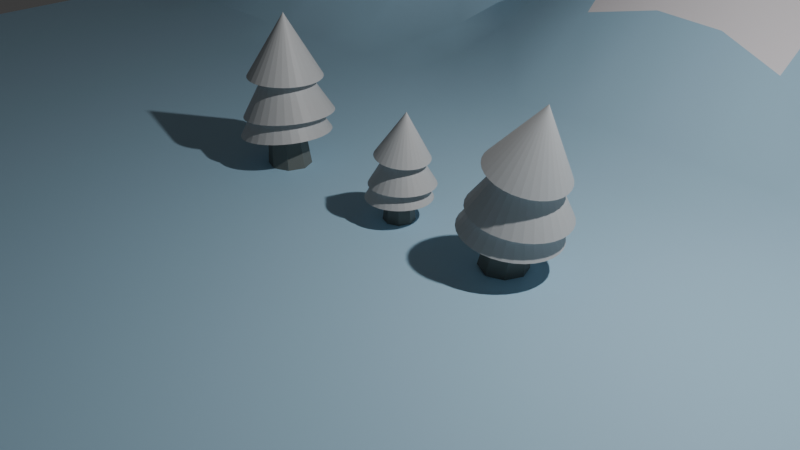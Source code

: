 # Source: christmas-scene.blend  (saved by Blender 4.0.36; exported with 4.5.12 LTS)
import bpy
from mathutils import Matrix  # noqa: F401  (used for matrix-valued properties, if any)

bpy.ops.wm.read_factory_settings(use_empty=True)
scene = bpy.context.scene
scene.name = 'Scene'

# ---- collections
col_collection = bpy.data.collections.new('Collection'); scene.collection.children.link(col_collection)

# ---- materials (node trees are filled in below, after node groups)
mat_terrain = bpy.data.materials.new('Terrain')
mat_terrain.use_transparent_shadow = False
mat_snow = bpy.data.materials.new('Snow')
mat_snow.use_transparent_shadow = False
mat_material_001 = bpy.data.materials.new('Material.001')
mat_material_001.use_transparent_shadow = False
mat_material_002 = bpy.data.materials.new('Material.002')
mat_material_002.use_transparent_shadow = False

# ---- node groups
ng_auto_smooth = bpy.data.node_groups.new('Auto Smooth', 'GeometryNodeTree')
_s = ng_auto_smooth.interface.new_socket(name='Geometry', in_out='OUTPUT', socket_type='NodeSocketGeometry')
_s = ng_auto_smooth.interface.new_socket(name='Geometry', in_out='INPUT', socket_type='NodeSocketGeometry')
_s = ng_auto_smooth.interface.new_socket(name='Angle', in_out='INPUT', socket_type='NodeSocketFloat')
_s.subtype = 'ANGLE'
_s.min_value = 0.0
_s.max_value = 3.142
ng_auto_smooth.is_modifier = True
_N = ng_auto_smooth.nodes; _L = ng_auto_smooth.links
n0 = _N.new('NodeGroupOutput'); n0.name = 'Group Output'; n0.location = (480, -100)
n1 = _N.new('NodeGroupInput'); n1.name = 'Group Input'; n1.location = (-420, -300)
n2 = _N.new('NodeGroupInput'); n2.name = 'Group Input.001'; n2.location = (-60, -100)
n3 = _N.new('GeometryNodeSetShadeSmooth'); n3.name = 'Set Shade Smooth'; n3.location = (120, -100)
n3.domain = 'EDGE'
n4 = _N.new('GeometryNodeSetShadeSmooth'); n4.name = 'Set Shade Smooth.001'; n4.location = (300, -100)
n5 = _N.new('GeometryNodeInputMeshEdgeAngle'); n5.name = 'Edge Angle'; n5.location = (-420, -220)
n6 = _N.new('GeometryNodeInputEdgeSmooth'); n6.name = 'Is Edge Smooth'; n6.location = (-60, -160)
n7 = _N.new('GeometryNodeInputShadeSmooth'); n7.name = 'Is Face Smooth'; n7.location = (-240, -340)
n8 = _N.new('FunctionNodeBooleanMath'); n8.name = 'Boolean Math'; n8.location = (-60, -220)
n9 = _N.new('FunctionNodeCompare'); n9.name = 'Compare'; n9.location = (-240, -180)
n9.operation = 'LESS_EQUAL'
_L.new(n5.outputs[0], n9.inputs[0])
_L.new(n4.outputs[0], n0.inputs[0])
_L.new(n1.outputs[1], n9.inputs[1])
_L.new(n9.outputs[0], n8.inputs[0])
_L.new(n7.outputs[0], n8.inputs[1])
_L.new(n2.outputs[0], n3.inputs[0])
_L.new(n6.outputs[0], n3.inputs[1])
_L.new(n3.outputs[0], n4.inputs[0])
_L.new(n8.outputs[0], n3.inputs[2])
n0.is_active_output = True

# ---- material node trees
mat_terrain.use_nodes = True; mat_terrain.node_tree.nodes.clear()
_N = mat_terrain.node_tree.nodes; _L = mat_terrain.node_tree.links
n0 = _N.new('ShaderNodeBsdfPrincipled'); n0.name = 'Principled BSDF'; n0.location = (10, 300)
n0.inputs[0].default_value = (0.4509, 0.7011, 0.8796, 1.0)
n0.inputs[3].default_value = 1.45
n1 = _N.new('ShaderNodeOutputMaterial'); n1.name = 'Material Output'; n1.location = (300, 300)
_L.new(n0.outputs[0], n1.inputs[0])
n1.is_active_output = True
mat_snow.use_nodes = True; mat_snow.node_tree.nodes.clear()
_N = mat_snow.node_tree.nodes; _L = mat_snow.node_tree.links
n0 = _N.new('ShaderNodeBsdfPrincipled'); n0.name = 'Principled BSDF'; n0.location = (10, 300)
n0.inputs[0].default_value = (1.0, 0.9432, 0.9681, 1.0)
n0.inputs[3].default_value = 1.45
n1 = _N.new('ShaderNodeOutputMaterial'); n1.name = 'Material Output'; n1.location = (300, 300)
_L.new(n0.outputs[0], n1.inputs[0])
n1.is_active_output = True
mat_material_001.use_nodes = True; mat_material_001.node_tree.nodes.clear()
_N = mat_material_001.node_tree.nodes; _L = mat_material_001.node_tree.links
n0 = _N.new('ShaderNodeBsdfPrincipled'); n0.name = 'Principled BSDF'; n0.location = (10, 300)
n0.inputs[0].default_value = (0.5973, 0.5972, 0.5972, 1.0)
n0.inputs[3].default_value = 1.45
n1 = _N.new('ShaderNodeOutputMaterial'); n1.name = 'Material Output'; n1.location = (300, 300)
_L.new(n0.outputs[0], n1.inputs[0])
n1.is_active_output = True
mat_material_002.use_nodes = True; mat_material_002.node_tree.nodes.clear()
_N = mat_material_002.node_tree.nodes; _L = mat_material_002.node_tree.links
n0 = _N.new('ShaderNodeBsdfPrincipled'); n0.name = 'Principled BSDF'; n0.location = (10, 300)
n0.inputs[0].default_value = (0.1621, 0.1779, 0.1651, 1.0)
n0.inputs[3].default_value = 1.45
n1 = _N.new('ShaderNodeOutputMaterial'); n1.name = 'Material Output'; n1.location = (300, 300)
_L.new(n0.outputs[0], n1.inputs[0])
n1.is_active_output = True

# ---- world
world_world = bpy.data.worlds.new('World'); scene.world = world_world
world_world.use_nodes = True; world_world.node_tree.nodes.clear()
_N = world_world.node_tree.nodes; _L = world_world.node_tree.links
n0 = _N.new('ShaderNodeOutputWorld'); n0.name = 'World Output'; n0.location = (300, 300)
n1 = _N.new('ShaderNodeBackground'); n1.name = 'Background'; n1.location = (10, 300)
n1.inputs[0].default_value = (0.05088, 0.05088, 0.05088, 1.0)
_L.new(n1.outputs[0], n0.inputs[0])
n0.is_active_output = True
world_world.color = (0.05088, 0.05088, 0.05088)
world_world.use_sun_shadow = False
world_world.sun_shadow_jitter_overblur = 0.0

# ---- cameras
cam_camera = bpy.data.cameras.new('Camera')
cam_camera.clip_end = 100.0
cam_camera.ortho_scale = 7.314

# ---- lights
light_light = bpy.data.lights.new('Light', 'POINT')
light_light.transmission_factor = 0.0
light_light.use_soft_falloff = False
light_light.energy = 1000.0
light_light.shadow_soft_size = 0.1
light_light.shadow_maximum_resolution = 0.006
light_light.use_absolute_resolution = True

# ---- meshes
me_plane = bpy.data.meshes.new('Plane')
me_plane.from_pydata([(9.907, 9.907, 0.0), (-9.907, 9.907, 0.0), (9.907, -9.907, 0.0), (-9.907, -9.907, 0.0), (9.907, -8.964, 0.0), (9.907, -8.02, 0.01363), (9.907, -7.077, 0.05216), (9.907, -6.133, 0.05216), (9.907, -5.19, 0.01363), (9.907, -4.246, 0.0), (9.907, -3.302, 0.0), (9.907, -2.359, 0.0), (9.922, -1.415, 0.02102), (9.963, -0.4712, 0.08046), (9.996, 0.4974, 0.1092), (10.0, 1.476, 0.09058), (10.04, 2.459, 0.1152), (9.99, 3.365, 0.07161), (9.911, 4.249, 0.003373), (9.907, 5.19, 0.0), (9.907, 6.133, 0.009279), (9.908, 7.077, 0.03601), (9.908, 8.02, 0.03601), (9.907, 8.964, 0.009279), (8.972, 9.904, 0.0988), (8.136, 9.861, 0.6124), (7.264, 9.832, 0.9158), (6.32, 9.832, 0.9158), (5.305, 9.861, 0.6124), (4.254, 9.904, 0.0988), (3.302, 9.907, 0.0), (2.359, 9.907, 0.0), (1.415, 9.907, 0.0), (0.4718, 9.907, 0.0), (-0.4718, 9.907, 0.0), (-1.415, 9.907, 0.0), (-2.359, 9.907, 0.0), (-3.302, 9.907, 0.0), (-4.246, 9.907, 0.0), (-5.19, 9.907, 0.0), (-6.133, 9.907, 0.0), (-7.077, 9.907, 0.0), (-8.02, 9.907, 0.0), (-8.964, 9.907, 0.0), (-9.907, 8.964, 0.0), (-9.907, 8.02, 0.0), (-9.907, 7.077, 0.0), (-9.907, 6.133, 0.0), (-9.907, 5.19, 0.0), (-9.907, 4.246, 0.0), (-9.907, 3.302, 0.0), (-9.907, 2.359, 0.0), (-9.907, 1.415, 0.0), (-9.907, 0.4718, 0.0), (-9.907, -0.4718, 0.0), (-9.907, -1.415, 0.0), (-9.907, -2.359, 0.0), (-9.907, -3.302, 0.0), (-9.907, -4.246, 0.0), (-9.907, -5.19, 0.0), (-9.907, -6.133, 0.0), (-9.907, -7.077, 0.0), (-9.907, -8.02, 0.0), (-9.907, -8.964, 0.0), (-8.964, -9.907, 0.0), (-8.02, -9.907, 0.0), (-7.077, -9.907, 0.0), (-6.133, -9.907, 0.0), (-5.19, -9.907, 0.0), (-4.246, -9.907, 0.0), (-3.302, -9.907, 0.0), (-2.359, -9.907, 0.0), (-1.415, -9.907, 0.0), (-0.4718, -9.907, 0.0), (0.4718, -9.907, 0.0), (1.415, -9.907, 0.0), (2.359, -9.907, 0.0), (3.302, -9.907, 0.0), (4.246, -9.907, 0.0), (5.19, -9.907, 0.01363), (6.133, -9.907, 0.05216), (7.077, -9.907, 0.05216), (8.02, -9.907, 0.01363), (8.964, -9.907, 0.0), (9.079, 8.917, 0.6124), (9.151, 7.945, 0.9158), (9.151, 7.001, 0.9158), (9.079, 6.087, 0.6124), (8.972, 5.186, 0.0988), (9.07, 4.326, 0.09221), (9.289, 3.548, 0.2813), (9.523, 2.689, 0.5571), (9.825, 1.682, 1.051), (9.98, 0.7054, 1.304), (9.773, -0.395, 1.124), (9.48, -1.41, 0.7516), (9.088, -2.358, 0.1805), (8.964, -3.302, 0.0), (8.964, -4.246, 0.117), (8.964, -5.19, 0.4873), (8.964, -6.133, 0.6775), (8.964, -7.077, 0.6775), (8.964, -8.02, 0.4873), (8.964, -8.964, 0.117), (8.416, 8.804, 1.767), (8.556, 7.805, 2.332), (8.556, 6.861, 2.332), (8.416, 5.974, 1.767), (8.149, 5.151, 0.6268), (8.22, 4.396, 0.1819), (8.53, 3.677, 0.45), (9.257, 2.909, 1.375), (9.999, 1.977, 2.453), (10.15, 0.8861, 2.792), (9.842, -0.2907, 2.525), (9.283, -1.394, 1.833), (8.536, -2.353, 0.7516), (8.035, -3.302, 0.03464), (8.02, -4.246, 0.4873), (8.02, -5.19, 1.183), (8.02, -6.133, 1.515), (8.02, -7.077, 1.515), (8.02, -8.02, 1.183), (8.02, -8.964, 0.4873), (7.612, 8.748, 2.332), (7.776, 7.739, 3.015), (7.776, 6.795, 3.015), (7.612, 5.918, 2.332), (7.284, 5.124, 0.9404), (7.292, 4.395, 0.239), (7.642, 3.688, 0.5216), (8.653, 3.015, 1.789), (9.541, 2.082, 3.081), (9.695, 0.9241, 3.477), (9.368, -0.2661, 3.194), (8.705, -1.38, 2.358), (7.794, -2.351, 1.045), (7.132, -3.302, 0.1324), (7.077, -4.246, 0.6775), (7.077, -5.19, 1.515), (7.077, -6.133, 1.935), (7.077, -7.077, 1.935), (7.077, -8.02, 1.515), (7.077, -8.964, 0.6775), (6.669, 8.748, 2.332), (6.832, 7.739, 3.015), (6.832, 6.795, 3.015), (6.669, 5.918, 2.332), (6.33, 5.119, 0.9274), (6.309, 4.369, 0.2002), (6.647, 3.649, 0.4774), (7.71, 3.015, 1.789), (8.597, 2.082, 3.081), (8.752, 0.9241, 3.477), (8.425, -0.2661, 3.194), (7.761, -1.38, 2.358), (6.851, -2.351, 1.045), (6.188, -3.302, 0.1324), (6.133, -4.246, 0.6775), (6.133, -5.19, 1.515), (6.133, -6.133, 1.935), (6.133, -7.077, 1.935), (6.133, -8.02, 1.515), (6.133, -8.964, 0.6775), (5.586, 8.804, 1.767), (5.725, 7.805, 2.332), (5.725, 6.861, 2.332), (5.586, 5.974, 1.767), (5.305, 5.143, 0.6124), (5.233, 4.278, 0.04648), (5.405, 3.454, 0.1949), (6.291, 2.806, 1.258), (6.987, 1.84, 2.296), (7.32, 0.8861, 2.792), (7.011, -0.2907, 2.525), (6.443, -1.401, 1.825), (5.706, -2.353, 0.7516), (5.204, -3.302, 0.03464), (5.19, -4.246, 0.4873), (5.19, -5.19, 1.183), (5.19, -6.133, 1.515), (5.19, -7.077, 1.515), (5.19, -8.02, 1.183), (5.19, -8.964, 0.4873), (4.362, 8.917, 0.6124), (4.433, 7.945, 0.9158), (4.433, 7.001, 0.9158), (4.362, 6.087, 0.6124), (4.254, 5.186, 0.0988), (4.246, 4.246, 0.0), (4.254, 3.309, 0.007067), (4.431, 2.406, 0.2333), (4.91, 1.532, 0.8793), (5.016, 0.519, 1.09), (4.964, -0.4638, 1.045), (4.762, -1.41, 0.7516), (4.37, -2.358, 0.1805), (4.246, -3.302, 0.0), (4.246, -4.246, 0.117), (4.246, -5.19, 0.4873), (4.246, -6.133, 0.6775), (4.246, -7.077, 0.6775), (4.246, -8.02, 0.4873), (4.246, -8.964, 0.117), (3.302, 8.964, 0.009279), (3.303, 8.02, 0.03601), (3.303, 7.077, 0.03601), (3.302, 6.133, 0.009279), (3.302, 5.19, 0.0), (3.302, 4.246, 0.0), (3.302, 3.302, 0.0), (3.302, 2.359, 0.0), (3.317, 1.416, 0.02102), (3.358, 0.4724, 0.08046), (3.358, -0.4712, 0.08046), (3.317, -1.415, 0.02102), (3.302, -2.359, 0.0), (3.302, -3.302, 0.0), (3.302, -4.246, 0.0), (3.302, -5.19, 0.01363), (3.302, -6.133, 0.05216), (3.302, -7.077, 0.05216), (3.302, -8.02, 0.01363), (3.302, -8.964, 0.0), (2.359, 8.964, 0.0), (2.359, 8.02, 0.0), (2.359, 7.077, 0.0), (2.359, 6.133, 0.0), (2.359, 5.19, 0.0), (2.359, 4.246, 0.0), (2.359, 3.302, 0.0), (2.359, 2.359, 0.0), (2.359, 1.415, 0.0), (2.359, 0.4718, 0.0), (2.359, -0.4718, 0.0), (2.359, -1.415, 0.0), (2.359, -2.359, 0.0), (2.359, -3.302, 0.0), (2.359, -4.246, 0.0), (2.359, -5.19, 0.0), (2.359, -6.133, 0.0), (2.359, -7.077, 0.0), (2.359, -8.02, 0.0), (2.359, -8.964, 0.0), (1.415, 8.964, 0.0), (1.415, 8.02, 0.0), (1.415, 7.077, 0.0), (1.415, 6.133, 0.0), (1.415, 5.19, 0.0), (1.415, 4.246, 0.0), (1.415, 3.302, 0.0), (1.415, 2.359, 0.0), (1.415, 1.415, 0.0), (1.415, 0.4718, 0.0), (1.415, -0.4718, 0.0), (1.415, -1.415, 0.0), (1.415, -2.359, 0.0), (1.415, -3.302, 0.0), (1.415, -4.246, 0.0), (1.415, -5.19, 0.0), (1.415, -6.133, 0.0), (1.415, -7.077, 0.0), (1.415, -8.02, 0.0), (1.415, -8.964, 0.0), (0.4718, 8.964, 0.0), (0.4718, 8.02, 0.0), (0.4718, 7.077, 0.0), (0.4718, 6.133, 0.0), (0.4718, 5.19, 0.0), (0.4718, 4.246, 0.0), (0.4718, 3.302, 0.0), (0.4718, 2.359, 0.0), (0.4718, 1.415, 0.0), (0.4718, 0.4718, 0.0), (0.4718, -0.4718, 0.0), (0.4718, -1.415, 0.0), (0.4718, -2.359, 0.0), (0.4718, -3.302, 0.0), (0.4718, -4.246, 0.0), (0.4718, -5.19, 0.0), (0.4718, -6.133, 0.0), (0.4718, -7.077, 0.0), (0.4718, -8.02, 0.0), (0.4718, -8.964, 0.0), (-0.4718, 8.964, 0.0), (-0.4718, 8.02, 0.0), (-0.4718, 7.077, 0.0), (-0.4718, 6.133, 0.0), (-0.4718, 5.19, 0.0), (-0.4718, 4.246, 0.0), (-0.4718, 3.302, 0.0), (-0.4718, 2.359, 0.0), (-0.4718, 1.415, 0.0), (-0.4718, 0.4718, 0.0), (-0.4718, -0.4718, 0.0), (-0.4718, -1.415, 0.0), (-0.4718, -2.359, 0.0), (-0.4718, -3.302, 0.0), (-0.4718, -4.246, 0.0), (-0.4718, -5.19, 0.0), (-0.4718, -6.133, 0.0), (-0.4718, -7.077, 0.0), (-0.4718, -8.02, 0.0), (-0.4718, -8.964, 0.0), (-1.415, 8.964, 0.0), (-1.415, 8.02, 0.0), (-1.415, 7.077, 0.0), (-1.415, 6.133, 0.0), (-1.415, 5.19, 0.0), (-1.415, 4.246, 0.0), (-1.415, 3.302, 0.0), (-1.415, 2.359, 0.0), (-1.415, 1.415, 0.0), (-1.415, 0.4718, 0.0), (-1.415, -0.4718, 0.0), (-1.415, -1.415, 0.0), (-1.415, -2.359, 0.0), (-1.415, -3.302, 0.0), (-1.415, -4.246, 0.0), (-1.415, -5.19, 0.0), (-1.415, -6.133, 0.0), (-1.415, -7.077, 0.0), (-1.415, -8.02, 0.0), (-1.415, -8.964, 0.0), (-2.359, 8.964, 0.0), (-2.359, 8.02, 0.0), (-2.359, 7.077, 0.0), (-2.359, 6.133, 0.0), (-2.359, 5.19, 0.0), (-2.359, 4.246, 0.0), (-2.359, 3.302, 0.0), (-2.359, 2.359, 0.0), (-2.359, 1.415, 0.0), (-2.359, 0.4718, 0.0), (-2.359, -0.4718, 0.0), (-2.359, -1.415, 0.0), (-2.359, -2.359, 0.0), (-2.359, -3.302, 0.0), (-2.359, -4.246, 0.0), (-2.359, -5.19, 0.0), (-2.359, -6.133, 0.0), (-2.359, -7.077, 0.0), (-2.359, -8.02, 0.0), (-2.359, -8.964, 0.0), (-3.302, 8.964, 0.0), (-3.302, 8.02, 0.0), (-3.302, 7.077, 0.0), (-3.302, 6.133, 0.0), (-3.302, 5.19, 0.0), (-3.302, 4.246, 0.0), (-3.302, 3.302, 0.0), (-3.302, 2.359, 0.0), (-3.302, 1.415, 0.0), (-3.302, 0.4718, 0.0), (-3.302, -0.4718, 0.0), (-3.302, -1.415, 0.0), (-3.302, -2.359, 0.0), (-3.302, -3.302, 0.0), (-3.302, -4.246, 0.0), (-3.302, -5.19, 0.0), (-3.302, -6.133, 0.0), (-3.302, -7.077, 0.0), (-3.302, -8.02, 0.0), (-3.302, -8.964, 0.0), (-4.246, 8.964, 0.0), (-4.246, 8.02, 0.0), (-4.246, 7.077, 0.0), (-4.246, 6.133, 0.0), (-4.246, 5.19, 0.0), (-4.246, 4.246, 0.0), (-4.246, 3.302, 0.0), (-4.246, 2.359, 0.0), (-4.246, 1.415, 0.0), (-4.246, 0.4718, 0.0), (-4.246, -0.4718, 0.0), (-4.246, -1.415, 0.0), (-4.246, -2.359, 0.0), (-4.246, -3.302, 0.0), (-4.246, -4.246, 0.0), (-4.246, -5.19, 0.0), (-4.246, -6.133, 0.0), (-4.246, -7.077, 0.0), (-4.246, -8.02, 0.0), (-4.246, -8.964, 0.0), (-5.19, 8.964, 0.0), (-5.19, 8.02, 0.0), (-5.19, 7.077, 0.0), (-5.19, 6.133, 0.0), (-5.19, 5.19, 0.0), (-5.19, 4.246, 0.0), (-5.19, 3.302, 0.0), (-5.19, 2.359, 0.0), (-5.19, 1.415, 0.0), (-5.19, 0.4718, 0.0), (-5.19, -0.4718, 0.0), (-5.19, -1.415, 0.0), (-5.19, -2.359, 0.0), (-5.19, -3.302, 0.0), (-5.19, -4.246, 0.0), (-5.19, -5.19, 0.0), (-5.19, -6.133, 0.0), (-5.19, -7.077, 0.0), (-5.19, -8.02, 0.0), (-5.19, -8.964, 0.0), (-6.133, 8.964, 0.0), (-6.133, 8.02, 0.0), (-6.133, 7.077, 0.0), (-6.133, 6.133, 0.0), (-6.133, 5.19, 0.0), (-6.133, 4.246, 0.0), (-6.133, 3.302, 0.0), (-6.133, 2.359, 0.0), (-6.133, 1.415, 0.0), (-6.133, 0.4718, 0.0), (-6.133, -0.4718, 0.0), (-6.133, -1.415, 0.0), (-6.133, -2.359, 0.0), (-6.133, -3.302, 0.0), (-6.133, -4.246, 0.0), (-6.133, -5.19, 0.0), (-6.133, -6.133, 0.0), (-6.133, -7.077, 0.0), (-6.133, -8.02, 0.0), (-6.133, -8.964, 0.0), (-7.077, 8.964, 0.0), (-7.077, 8.02, 0.0), (-7.077, 7.077, 0.0), (-7.077, 6.133, 0.0), (-7.077, 5.19, 0.0), (-7.077, 4.246, 0.0), (-7.077, 3.302, 0.0), (-7.077, 2.359, 0.0), (-7.077, 1.415, 0.0), (-7.077, 0.4718, 0.0), (-7.077, -0.4718, 0.0), (-7.077, -1.415, 0.0), (-7.077, -2.359, 0.0), (-7.077, -3.302, 0.0), (-7.077, -4.246, 0.0), (-7.077, -5.19, 0.0), (-7.077, -6.133, 0.0), (-7.077, -7.077, 0.0), (-7.077, -8.02, 0.0), (-7.077, -8.964, 0.0), (-8.02, 8.964, 0.0), (-8.02, 8.02, 0.0), (-8.02, 7.077, 0.0), (-8.02, 6.133, 0.0), (-8.02, 5.19, 0.0), (-8.02, 4.246, 0.0), (-8.02, 3.302, 0.0), (-8.02, 2.359, 0.0), (-8.02, 1.415, 0.0), (-8.02, 0.4718, 0.0), (-8.02, -0.4718, 0.0), (-8.02, -1.415, 0.0), (-8.02, -2.359, 0.0), (-8.02, -3.302, 0.0), (-8.02, -4.246, 0.0), (-8.02, -5.19, 0.0), (-8.02, -6.133, 0.0), (-8.02, -7.077, 0.0), (-8.02, -8.02, 0.0), (-8.02, -8.964, 0.0), (-8.964, 8.964, 0.0), (-8.964, 8.02, 0.0), (-8.964, 7.077, 0.0), (-8.964, 6.133, 0.0), (-8.964, 5.19, 0.0), (-8.964, 4.246, 0.0), (-8.964, 3.302, 0.0), (-8.964, 2.359, 0.0), (-8.964, 1.415, 0.0), (-8.964, 0.4718, 0.0), (-8.964, -0.4718, 0.0), (-8.964, -1.415, 0.0), (-8.964, -2.359, 0.0), (-8.964, -3.302, 0.0), (-8.964, -4.246, 0.0), (-8.964, -5.19, 0.0), (-8.964, -6.133, 0.0), (-8.964, -7.077, 0.0), (-8.964, -8.02, 0.0), (-8.964, -8.964, 0.0)], [], [(483, 63, 3, 64), (4, 103, 83, 2), (103, 123, 82, 83), (123, 143, 81, 82), (143, 163, 80, 81), (163, 183, 79, 80), (183, 203, 78, 79), (203, 223, 77, 78), (223, 243, 76, 77), (243, 263, 75, 76), (263, 283, 74, 75), (283, 303, 73, 74), (303, 323, 72, 73), (323, 343, 71, 72), (343, 363, 70, 71), (363, 383, 69, 70), (383, 403, 68, 69), (403, 423, 67, 68), (423, 443, 66, 67), (443, 463, 65, 66), (463, 483, 64, 65), (0, 24, 84, 23), (23, 84, 85, 22), (22, 85, 86, 21), (21, 86, 87, 20), (20, 87, 88, 19), (19, 88, 89, 18), (18, 89, 90, 17), (17, 90, 91, 16), (16, 91, 92, 15), (15, 92, 93, 14), (14, 93, 94, 13), (13, 94, 95, 12), (12, 95, 96, 11), (11, 96, 97, 10), (10, 97, 98, 9), (9, 98, 99, 8), (8, 99, 100, 7), (7, 100, 101, 6), (6, 101, 102, 5), (5, 102, 103, 4), (24, 25, 104, 84), (84, 104, 105, 85), (85, 105, 106, 86), (86, 106, 107, 87), (87, 107, 108, 88), (88, 108, 109, 89), (89, 109, 110, 90), (90, 110, 111, 91), (91, 111, 112, 92), (92, 112, 113, 93), (93, 113, 114, 94), (94, 114, 115, 95), (95, 115, 116, 96), (96, 116, 117, 97), (97, 117, 118, 98), (98, 118, 119, 99), (99, 119, 120, 100), (100, 120, 121, 101), (101, 121, 122, 102), (102, 122, 123, 103), (25, 26, 124, 104), (104, 124, 125, 105), (105, 125, 126, 106), (106, 126, 127, 107), (107, 127, 128, 108), (108, 128, 129, 109), (109, 129, 130, 110), (110, 130, 131, 111), (111, 131, 132, 112), (112, 132, 133, 113), (113, 133, 134, 114), (114, 134, 135, 115), (115, 135, 136, 116), (116, 136, 137, 117), (117, 137, 138, 118), (118, 138, 139, 119), (119, 139, 140, 120), (120, 140, 141, 121), (121, 141, 142, 122), (122, 142, 143, 123), (26, 27, 144, 124), (124, 144, 145, 125), (125, 145, 146, 126), (126, 146, 147, 127), (127, 147, 148, 128), (128, 148, 149, 129), (129, 149, 150, 130), (130, 150, 151, 131), (131, 151, 152, 132), (132, 152, 153, 133), (133, 153, 154, 134), (134, 154, 155, 135), (135, 155, 156, 136), (136, 156, 157, 137), (137, 157, 158, 138), (138, 158, 159, 139), (139, 159, 160, 140), (140, 160, 161, 141), (141, 161, 162, 142), (142, 162, 163, 143), (27, 28, 164, 144), (144, 164, 165, 145), (145, 165, 166, 146), (146, 166, 167, 147), (147, 167, 168, 148), (148, 168, 169, 149), (149, 169, 170, 150), (150, 170, 171, 151), (151, 171, 172, 152), (152, 172, 173, 153), (153, 173, 174, 154), (154, 174, 175, 155), (155, 175, 176, 156), (156, 176, 177, 157), (157, 177, 178, 158), (158, 178, 179, 159), (159, 179, 180, 160), (160, 180, 181, 161), (161, 181, 182, 162), (162, 182, 183, 163), (28, 29, 184, 164), (164, 184, 185, 165), (165, 185, 186, 166), (166, 186, 187, 167), (167, 187, 188, 168), (168, 188, 189, 169), (169, 189, 190, 170), (170, 190, 191, 171), (171, 191, 192, 172), (172, 192, 193, 173), (173, 193, 194, 174), (174, 194, 195, 175), (175, 195, 196, 176), (176, 196, 197, 177), (177, 197, 198, 178), (178, 198, 199, 179), (179, 199, 200, 180), (180, 200, 201, 181), (181, 201, 202, 182), (182, 202, 203, 183), (29, 30, 204, 184), (184, 204, 205, 185), (185, 205, 206, 186), (186, 206, 207, 187), (187, 207, 208, 188), (188, 208, 209, 189), (189, 209, 210, 190), (190, 210, 211, 191), (191, 211, 212, 192), (192, 212, 213, 193), (193, 213, 214, 194), (194, 214, 215, 195), (195, 215, 216, 196), (196, 216, 217, 197), (197, 217, 218, 198), (198, 218, 219, 199), (199, 219, 220, 200), (200, 220, 221, 201), (201, 221, 222, 202), (202, 222, 223, 203), (30, 31, 224, 204), (204, 224, 225, 205), (205, 225, 226, 206), (206, 226, 227, 207), (207, 227, 228, 208), (208, 228, 229, 209), (209, 229, 230, 210), (210, 230, 231, 211), (211, 231, 232, 212), (212, 232, 233, 213), (213, 233, 234, 214), (214, 234, 235, 215), (215, 235, 236, 216), (216, 236, 237, 217), (217, 237, 238, 218), (218, 238, 239, 219), (219, 239, 240, 220), (220, 240, 241, 221), (221, 241, 242, 222), (222, 242, 243, 223), (31, 32, 244, 224), (224, 244, 245, 225), (225, 245, 246, 226), (226, 246, 247, 227), (227, 247, 248, 228), (228, 248, 249, 229), (229, 249, 250, 230), (230, 250, 251, 231), (231, 251, 252, 232), (232, 252, 253, 233), (233, 253, 254, 234), (234, 254, 255, 235), (235, 255, 256, 236), (236, 256, 257, 237), (237, 257, 258, 238), (238, 258, 259, 239), (239, 259, 260, 240), (240, 260, 261, 241), (241, 261, 262, 242), (242, 262, 263, 243), (32, 33, 264, 244), (244, 264, 265, 245), (245, 265, 266, 246), (246, 266, 267, 247), (247, 267, 268, 248), (248, 268, 269, 249), (249, 269, 270, 250), (250, 270, 271, 251), (251, 271, 272, 252), (252, 272, 273, 253), (253, 273, 274, 254), (254, 274, 275, 255), (255, 275, 276, 256), (256, 276, 277, 257), (257, 277, 278, 258), (258, 278, 279, 259), (259, 279, 280, 260), (260, 280, 281, 261), (261, 281, 282, 262), (262, 282, 283, 263), (33, 34, 284, 264), (264, 284, 285, 265), (265, 285, 286, 266), (266, 286, 287, 267), (267, 287, 288, 268), (268, 288, 289, 269), (269, 289, 290, 270), (270, 290, 291, 271), (271, 291, 292, 272), (272, 292, 293, 273), (273, 293, 294, 274), (274, 294, 295, 275), (275, 295, 296, 276), (276, 296, 297, 277), (277, 297, 298, 278), (278, 298, 299, 279), (279, 299, 300, 280), (280, 300, 301, 281), (281, 301, 302, 282), (282, 302, 303, 283), (34, 35, 304, 284), (284, 304, 305, 285), (285, 305, 306, 286), (286, 306, 307, 287), (287, 307, 308, 288), (288, 308, 309, 289), (289, 309, 310, 290), (290, 310, 311, 291), (291, 311, 312, 292), (292, 312, 313, 293), (293, 313, 314, 294), (294, 314, 315, 295), (295, 315, 316, 296), (296, 316, 317, 297), (297, 317, 318, 298), (298, 318, 319, 299), (299, 319, 320, 300), (300, 320, 321, 301), (301, 321, 322, 302), (302, 322, 323, 303), (35, 36, 324, 304), (304, 324, 325, 305), (305, 325, 326, 306), (306, 326, 327, 307), (307, 327, 328, 308), (308, 328, 329, 309), (309, 329, 330, 310), (310, 330, 331, 311), (311, 331, 332, 312), (312, 332, 333, 313), (313, 333, 334, 314), (314, 334, 335, 315), (315, 335, 336, 316), (316, 336, 337, 317), (317, 337, 338, 318), (318, 338, 339, 319), (319, 339, 340, 320), (320, 340, 341, 321), (321, 341, 342, 322), (322, 342, 343, 323), (36, 37, 344, 324), (324, 344, 345, 325), (325, 345, 346, 326), (326, 346, 347, 327), (327, 347, 348, 328), (328, 348, 349, 329), (329, 349, 350, 330), (330, 350, 351, 331), (331, 351, 352, 332), (332, 352, 353, 333), (333, 353, 354, 334), (334, 354, 355, 335), (335, 355, 356, 336), (336, 356, 357, 337), (337, 357, 358, 338), (338, 358, 359, 339), (339, 359, 360, 340), (340, 360, 361, 341), (341, 361, 362, 342), (342, 362, 363, 343), (37, 38, 364, 344), (344, 364, 365, 345), (345, 365, 366, 346), (346, 366, 367, 347), (347, 367, 368, 348), (348, 368, 369, 349), (349, 369, 370, 350), (350, 370, 371, 351), (351, 371, 372, 352), (352, 372, 373, 353), (353, 373, 374, 354), (354, 374, 375, 355), (355, 375, 376, 356), (356, 376, 377, 357), (357, 377, 378, 358), (358, 378, 379, 359), (359, 379, 380, 360), (360, 380, 381, 361), (361, 381, 382, 362), (362, 382, 383, 363), (38, 39, 384, 364), (364, 384, 385, 365), (365, 385, 386, 366), (366, 386, 387, 367), (367, 387, 388, 368), (368, 388, 389, 369), (369, 389, 390, 370), (370, 390, 391, 371), (371, 391, 392, 372), (372, 392, 393, 373), (373, 393, 394, 374), (374, 394, 395, 375), (375, 395, 396, 376), (376, 396, 397, 377), (377, 397, 398, 378), (378, 398, 399, 379), (379, 399, 400, 380), (380, 400, 401, 381), (381, 401, 402, 382), (382, 402, 403, 383), (39, 40, 404, 384), (384, 404, 405, 385), (385, 405, 406, 386), (386, 406, 407, 387), (387, 407, 408, 388), (388, 408, 409, 389), (389, 409, 410, 390), (390, 410, 411, 391), (391, 411, 412, 392), (392, 412, 413, 393), (393, 413, 414, 394), (394, 414, 415, 395), (395, 415, 416, 396), (396, 416, 417, 397), (397, 417, 418, 398), (398, 418, 419, 399), (399, 419, 420, 400), (400, 420, 421, 401), (401, 421, 422, 402), (402, 422, 423, 403), (40, 41, 424, 404), (404, 424, 425, 405), (405, 425, 426, 406), (406, 426, 427, 407), (407, 427, 428, 408), (408, 428, 429, 409), (409, 429, 430, 410), (410, 430, 431, 411), (411, 431, 432, 412), (412, 432, 433, 413), (413, 433, 434, 414), (414, 434, 435, 415), (415, 435, 436, 416), (416, 436, 437, 417), (417, 437, 438, 418), (418, 438, 439, 419), (419, 439, 440, 420), (420, 440, 441, 421), (421, 441, 442, 422), (422, 442, 443, 423), (41, 42, 444, 424), (424, 444, 445, 425), (425, 445, 446, 426), (426, 446, 447, 427), (427, 447, 448, 428), (428, 448, 449, 429), (429, 449, 450, 430), (430, 450, 451, 431), (431, 451, 452, 432), (432, 452, 453, 433), (433, 453, 454, 434), (434, 454, 455, 435), (435, 455, 456, 436), (436, 456, 457, 437), (437, 457, 458, 438), (438, 458, 459, 439), (439, 459, 460, 440), (440, 460, 461, 441), (441, 461, 462, 442), (442, 462, 463, 443), (42, 43, 464, 444), (444, 464, 465, 445), (445, 465, 466, 446), (446, 466, 467, 447), (447, 467, 468, 448), (448, 468, 469, 449), (449, 469, 470, 450), (450, 470, 471, 451), (451, 471, 472, 452), (452, 472, 473, 453), (453, 473, 474, 454), (454, 474, 475, 455), (455, 475, 476, 456), (456, 476, 477, 457), (457, 477, 478, 458), (458, 478, 479, 459), (459, 479, 480, 460), (460, 480, 481, 461), (461, 481, 482, 462), (462, 482, 483, 463), (43, 1, 44, 464), (464, 44, 45, 465), (465, 45, 46, 466), (466, 46, 47, 467), (467, 47, 48, 468), (468, 48, 49, 469), (469, 49, 50, 470), (470, 50, 51, 471), (471, 51, 52, 472), (472, 52, 53, 473), (473, 53, 54, 474), (474, 54, 55, 475), (475, 55, 56, 476), (476, 56, 57, 477), (477, 57, 58, 478), (478, 58, 59, 479), (479, 59, 60, 480), (480, 60, 61, 481), (481, 61, 62, 482), (482, 62, 63, 483)])
me_plane.polygons.foreach_set('use_smooth', [True] * 441)
me_plane.polygons.foreach_set('material_index', [0, 0, 0, 0, 0, 0, 0, 0, 0, 0, 0, 0, 0, 0, 0, 0, 0, 0, 0, 0, 0, 0, 0, 0, 0, 0, 0, 0, 0, 0, 0, 0, 0, 0, 0, 0, 0, 0, 0, 0, 0, 0, 0, 0, 0, 0, 0, 0, 0, 0, 0, 0, 0, 0, 0, 0, 0, 0, 0, 0, 0, 0, 1, 1, 1, 0, 0, 0, 0, 1, 1, 0, 1, 0, 0, 0, 1, 1, 1, 1, 0, 0, 1, 1, 1, 0, 0, 0, 0, 1, 1, 1, 1, 0, 0, 0, 1, 1, 1, 1, 0, 0, 1, 1, 1, 0, 0, 0, 1, 1, 1, 1, 1, 0, 0, 0, 1, 1, 1, 1, 0, 0, 0, 0, 0, 0, 0, 0, 0, 0, 1, 1, 1, 0, 0, 0, 1, 1, 1, 1, 0, 0, 0, 0, 0, 0, 0, 0, 0, 0, 0, 0, 0, 0, 0, 0, 0, 0, 0, 1, 0, 0, 0, 0, 0, 0, 0, 0, 0, 0, 0, 0, 0, 0, 0, 0, 0, 0, 0, 0, 0, 0, 0, 0, 0, 0, 0, 0, 0, 0, 0, 0, 0, 0, 0, 0, 0, 0, 0, 0, 0, 0, 0, 0, 0, 0, 0, 0, 0, 0, 0, 0, 0, 0, 0, 0, 0, 0, 0, 0, 0, 0, 0, 0, 0, 0, 0, 0, 0, 0, 0, 0, 0, 0, 0, 0, 0, 0, 0, 0, 0, 0, 0, 0, 0, 0, 0, 0, 0, 0, 0, 0, 0, 0, 0, 0, 0, 0, 0, 0, 0, 0, 0, 0, 0, 0, 0, 0, 0, 0, 0, 0, 0, 0, 0, 0, 0, 0, 0, 0, 0, 0, 0, 0, 0, 0, 0, 0, 0, 0, 0, 0, 0, 0, 0, 0, 0, 0, 0, 0, 0, 0, 0, 0, 0, 0, 0, 0, 0, 0, 0, 0, 0, 0, 0, 0, 0, 0, 0, 0, 0, 0, 0, 0, 0, 0, 0, 0, 0, 0, 0, 0, 0, 0, 0, 0, 0, 0, 0, 0, 0, 0, 0, 0, 0, 0, 0, 0, 0, 0, 0, 0, 0, 0, 0, 0, 0, 0, 0, 0, 0, 0, 0, 0, 0, 0, 0, 0, 0, 0, 0, 0, 0, 0, 0, 0, 0, 0, 0, 0, 0, 0, 0, 0, 0, 0, 0, 0, 0, 0, 0, 0, 0, 0, 0, 0, 0, 0, 0, 0, 0, 0, 0, 0, 0, 0, 0, 0, 0, 0, 0, 0, 0, 0, 0, 0, 0, 0, 0, 0, 0, 0, 0, 0, 0, 0, 0, 0, 0, 0, 0, 0, 0, 0, 0, 0, 0, 0, 0, 0, 0])
_uv = me_plane.uv_layers.new(name='UVMap')
_uv.uv.foreach_set('vector', [0.9524, 0.9524, 1.0, 0.9524, 1.0, 1.0, 0.9524, 1.0, 0.0, 0.9524, 0.04762, 0.9524, 0.04762, 1.0, 0.0, 1.0, 0.04762, 0.9524, 0.09524, 0.9524, 0.09524, 1.0, 0.04762, 1.0, 0.09524, 0.9524, 0.1429, 0.9524, 0.1429, 1.0, 0.09524, 1.0, 0.1429, 0.9524, 0.1905, 0.9524, 0.1905, 1.0, 0.1429, 1.0, 0.1905, 0.9524, 0.2381, 0.9524, 0.2381, 1.0, 0.1905, 1.0, 0.2381, 0.9524, 0.2857, 0.9524, 0.2857, 1.0, 0.2381, 1.0, 0.2857, 0.9524, 0.3333, 0.9524, 0.3333, 1.0, 0.2857, 1.0, 0.3333, 0.9524, 0.381, 0.9524, 0.381, 1.0, 0.3333, 1.0, 0.381, 0.9524, 0.4286, 0.9524, 0.4286, 1.0, 0.381, 1.0, 0.4286, 0.9524, 0.4762, 0.9524, 0.4762, 1.0, 0.4286, 1.0, 0.4762, 0.9524, 0.5238, 0.9524, 0.5238, 1.0, 0.4762, 1.0, 0.5238, 0.9524, 0.5714, 0.9524, 0.5714, 1.0, 0.5238, 1.0, 0.5714, 0.9524, 0.619, 0.9524, 0.619, 1.0, 0.5714, 1.0, 0.619, 0.9524, 0.6667, 0.9524, 0.6667, 1.0, 0.619, 1.0, 0.6667, 0.9524, 0.7143, 0.9524, 0.7143, 1.0, 0.6667, 1.0, 0.7143, 0.9524, 0.7619, 0.9524, 0.7619, 1.0, 0.7143, 1.0, 0.7619, 0.9524, 0.8095, 0.9524, 0.8095, 1.0, 0.7619, 1.0, 0.8095, 0.9524, 0.8571, 0.9524, 0.8571, 1.0, 0.8095, 1.0, 0.8571, 0.9524, 0.9048, 0.9524, 0.9048, 1.0, 0.8571, 1.0, 0.9048, 0.9524, 0.9524, 0.9524, 0.9524, 1.0, 0.9048, 1.0, 0.0, 0.0, 0.04762, 0.0, 0.04762, 0.04762, 0.0, 0.04762, 0.0, 0.04762, 0.04762, 0.04762, 0.04762, 0.09524, 0.0, 0.09524, 0.0, 0.09524, 0.04762, 0.09524, 0.04762, 0.1429, 0.0, 0.1429, 0.0, 0.1429, 0.04762, 0.1429, 0.04762, 0.1905, 0.0, 0.1905, 0.0, 0.1905, 0.04762, 0.1905, 0.04762, 0.2381, 0.0, 0.2381, 0.0, 0.2381, 0.04762, 0.2381, 0.04762, 0.2857, 0.0, 0.2857, 0.0, 0.2857, 0.04762, 0.2857, 0.04762, 0.3333, 0.0, 0.3333, 0.0, 0.3333, 0.04762, 0.3333, 0.04762, 0.381, 0.0, 0.381, 0.0, 0.381, 0.04762, 0.381, 0.04762, 0.4286, 0.0, 0.4286, 0.0, 0.4286, 0.04762, 0.4286, 0.04762, 0.4762, 0.0, 0.4762, 0.0, 0.4762, 0.04762, 0.4762, 0.04762, 0.5238, 0.0, 0.5238, 0.0, 0.5238, 0.04762, 0.5238, 0.04762, 0.5714, 0.0, 0.5714, 0.0, 0.5714, 0.04762, 0.5714, 0.04762, 0.619, 0.0, 0.619, 0.0, 0.619, 0.04762, 0.619, 0.04762, 0.6667, 0.0, 0.6667, 0.0, 0.6667, 0.04762, 0.6667, 0.04762, 0.7143, 0.0, 0.7143, 0.0, 0.7143, 0.04762, 0.7143, 0.04762, 0.7619, 0.0, 0.7619, 0.0, 0.7619, 0.04762, 0.7619, 0.04762, 0.8095, 0.0, 0.8095, 0.0, 0.8095, 0.04762, 0.8095, 0.04762, 0.8571, 0.0, 0.8571, 0.0, 0.8571, 0.04762, 0.8571, 0.04762, 0.9048, 0.0, 0.9048, 0.0, 0.9048, 0.04762, 0.9048, 0.04762, 0.9524, 0.0, 0.9524, 0.04762, 0.0, 0.09524, 0.0, 0.09524, 0.04762, 0.04762, 0.04762, 0.04762, 0.04762, 0.09524, 0.04762, 0.09524, 0.09524, 0.04762, 0.09524, 0.04762, 0.09524, 0.09524, 0.09524, 0.09524, 0.1429, 0.04762, 0.1429, 0.04762, 0.1429, 0.09524, 0.1429, 0.09524, 0.1905, 0.04762, 0.1905, 0.04762, 0.1905, 0.09524, 0.1905, 0.09524, 0.2381, 0.04762, 0.2381, 0.04762, 0.2381, 0.09524, 0.2381, 0.09524, 0.2857, 0.04762, 0.2857, 0.04762, 0.2857, 0.09524, 0.2857, 0.09524, 0.3333, 0.04762, 0.3333, 0.04762, 0.3333, 0.09524, 0.3333, 0.09524, 0.381, 0.04762, 0.381, 0.04762, 0.381, 0.09524, 0.381, 0.09524, 0.4286, 0.04762, 0.4286, 0.04762, 0.4286, 0.09524, 0.4286, 0.09524, 0.4762, 0.04762, 0.4762, 0.04762, 0.4762, 0.09524, 0.4762, 0.09524, 0.5238, 0.04762, 0.5238, 0.04762, 0.5238, 0.09524, 0.5238, 0.09524, 0.5714, 0.04762, 0.5714, 0.04762, 0.5714, 0.09524, 0.5714, 0.09524, 0.619, 0.04762, 0.619, 0.04762, 0.619, 0.09524, 0.619, 0.09524, 0.6667, 0.04762, 0.6667, 0.04762, 0.6667, 0.09524, 0.6667, 0.09524, 0.7143, 0.04762, 0.7143, 0.04762, 0.7143, 0.09524, 0.7143, 0.09524, 0.7619, 0.04762, 0.7619, 0.04762, 0.7619, 0.09524, 0.7619, 0.09524, 0.8095, 0.04762, 0.8095, 0.04762, 0.8095, 0.09524, 0.8095, 0.09524, 0.8571, 0.04762, 0.8571, 0.04762, 0.8571, 0.09524, 0.8571, 0.09524, 0.9048, 0.04762, 0.9048, 0.04762, 0.9048, 0.09524, 0.9048, 0.09524, 0.9524, 0.04762, 0.9524, 0.09524, 0.0, 0.1429, 0.0, 0.1429, 0.04762, 0.09524, 0.04762, 0.09524, 0.04762, 0.1429, 0.04762, 0.1429, 0.09524, 0.09524, 0.09524, 0.09524, 0.09524, 0.1429, 0.09524, 0.1429, 0.1429, 0.09524, 0.1429, 0.09524, 0.1429, 0.1429, 0.1429, 0.1429, 0.1905, 0.09524, 0.1905, 0.09524, 0.1905, 0.1429, 0.1905, 0.1429, 0.2381, 0.09524, 0.2381, 0.09524, 0.2381, 0.1429, 0.2381, 0.1429, 0.2857, 0.09524, 0.2857, 0.09524, 0.2857, 0.1429, 0.2857, 0.1429, 0.3333, 0.09524, 0.3333, 0.09524, 0.3333, 0.1429, 0.3333, 0.1429, 0.381, 0.09524, 0.381, 0.09524, 0.381, 0.1429, 0.381, 0.1429, 0.4286, 0.09524, 0.4286, 0.09524, 0.4286, 0.1429, 0.4286, 0.1429, 0.4762, 0.09524, 0.4762, 0.09524, 0.4762, 0.1429, 0.4762, 0.1429, 0.5238, 0.09524, 0.5238, 0.09524, 0.5238, 0.1429, 0.5238, 0.1429, 0.5714, 0.09524, 0.5714, 0.09524, 0.5714, 0.1429, 0.5714, 0.1429, 0.619, 0.09524, 0.619, 0.09524, 0.619, 0.1429, 0.619, 0.1429, 0.6667, 0.09524, 0.6667, 0.09524, 0.6667, 0.1429, 0.6667, 0.1429, 0.7143, 0.09524, 0.7143, 0.09524, 0.7143, 0.1429, 0.7143, 0.1429, 0.7619, 0.09524, 0.7619, 0.09524, 0.7619, 0.1429, 0.7619, 0.1429, 0.8095, 0.09524, 0.8095, 0.09524, 0.8095, 0.1429, 0.8095, 0.1429, 0.8571, 0.09524, 0.8571, 0.09524, 0.8571, 0.1429, 0.8571, 0.1429, 0.9048, 0.09524, 0.9048, 0.09524, 0.9048, 0.1429, 0.9048, 0.1429, 0.9524, 0.09524, 0.9524, 0.1429, 0.0, 0.1905, 0.0, 0.1905, 0.04762, 0.1429, 0.04762, 0.1429, 0.04762, 0.1905, 0.04762, 0.1905, 0.09524, 0.1429, 0.09524, 0.1429, 0.09524, 0.1905, 0.09524, 0.1905, 0.1429, 0.1429, 0.1429, 0.1429, 0.1429, 0.1905, 0.1429, 0.1905, 0.1905, 0.1429, 0.1905, 0.1429, 0.1905, 0.1905, 0.1905, 0.1905, 0.2381, 0.1429, 0.2381, 0.1429, 0.2381, 0.1905, 0.2381, 0.1905, 0.2857, 0.1429, 0.2857, 0.1429, 0.2857, 0.1905, 0.2857, 0.1905, 0.3333, 0.1429, 0.3333, 0.1429, 0.3333, 0.1905, 0.3333, 0.1905, 0.381, 0.1429, 0.381, 0.1429, 0.381, 0.1905, 0.381, 0.1905, 0.4286, 0.1429, 0.4286, 0.1429, 0.4286, 0.1905, 0.4286, 0.1905, 0.4762, 0.1429, 0.4762, 0.1429, 0.4762, 0.1905, 0.4762, 0.1905, 0.5238, 0.1429, 0.5238, 0.1429, 0.5238, 0.1905, 0.5238, 0.1905, 0.5714, 0.1429, 0.5714, 0.1429, 0.5714, 0.1905, 0.5714, 0.1905, 0.619, 0.1429, 0.619, 0.1429, 0.619, 0.1905, 0.619, 0.1905, 0.6667, 0.1429, 0.6667, 0.1429, 0.6667, 0.1905, 0.6667, 0.1905, 0.7143, 0.1429, 0.7143, 0.1429, 0.7143, 0.1905, 0.7143, 0.1905, 0.7619, 0.1429, 0.7619, 0.1429, 0.7619, 0.1905, 0.7619, 0.1905, 0.8095, 0.1429, 0.8095, 0.1429, 0.8095, 0.1905, 0.8095, 0.1905, 0.8571, 0.1429, 0.8571, 0.1429, 0.8571, 0.1905, 0.8571, 0.1905, 0.9048, 0.1429, 0.9048, 0.1429, 0.9048, 0.1905, 0.9048, 0.1905, 0.9524, 0.1429, 0.9524, 0.1905, 0.0, 0.2381, 0.0, 0.2381, 0.04762, 0.1905, 0.04762, 0.1905, 0.04762, 0.2381, 0.04762, 0.2381, 0.09524, 0.1905, 0.09524, 0.1905, 0.09524, 0.2381, 0.09524, 0.2381, 0.1429, 0.1905, 0.1429, 0.1905, 0.1429, 0.2381, 0.1429, 0.2381, 0.1905, 0.1905, 0.1905, 0.1905, 0.1905, 0.2381, 0.1905, 0.2381, 0.2381, 0.1905, 0.2381, 0.1905, 0.2381, 0.2381, 0.2381, 0.2381, 0.2857, 0.1905, 0.2857, 0.1905, 0.2857, 0.2381, 0.2857, 0.2381, 0.3333, 0.1905, 0.3333, 0.1905, 0.3333, 0.2381, 0.3333, 0.2381, 0.381, 0.1905, 0.381, 0.1905, 0.381, 0.2381, 0.381, 0.2381, 0.4286, 0.1905, 0.4286, 0.1905, 0.4286, 0.2381, 0.4286, 0.2381, 0.4762, 0.1905, 0.4762, 0.1905, 0.4762, 0.2381, 0.4762, 0.2381, 0.5238, 0.1905, 0.5238, 0.1905, 0.5238, 0.2381, 0.5238, 0.2381, 0.5714, 0.1905, 0.5714, 0.1905, 0.5714, 0.2381, 0.5714, 0.2381, 0.619, 0.1905, 0.619, 0.1905, 0.619, 0.2381, 0.619, 0.2381, 0.6667, 0.1905, 0.6667, 0.1905, 0.6667, 0.2381, 0.6667, 0.2381, 0.7143, 0.1905, 0.7143, 0.1905, 0.7143, 0.2381, 0.7143, 0.2381, 0.7619, 0.1905, 0.7619, 0.1905, 0.7619, 0.2381, 0.7619, 0.2381, 0.8095, 0.1905, 0.8095, 0.1905, 0.8095, 0.2381, 0.8095, 0.2381, 0.8571, 0.1905, 0.8571, 0.1905, 0.8571, 0.2381, 0.8571, 0.2381, 0.9048, 0.1905, 0.9048, 0.1905, 0.9048, 0.2381, 0.9048, 0.2381, 0.9524, 0.1905, 0.9524, 0.2381, 0.0, 0.2857, 0.0, 0.2857, 0.04762, 0.2381, 0.04762, 0.2381, 0.04762, 0.2857, 0.04762, 0.2857, 0.09524, 0.2381, 0.09524, 0.2381, 0.09524, 0.2857, 0.09524, 0.2857, 0.1429, 0.2381, 0.1429, 0.2381, 0.1429, 0.2857, 0.1429, 0.2857, 0.1905, 0.2381, 0.1905, 0.2381, 0.1905, 0.2857, 0.1905, 0.2857, 0.2381, 0.2381, 0.2381, 0.2381, 0.2381, 0.2857, 0.2381, 0.2857, 0.2857, 0.2381, 0.2857, 0.2381, 0.2857, 0.2857, 0.2857, 0.2857, 0.3333, 0.2381, 0.3333, 0.2381, 0.3333, 0.2857, 0.3333, 0.2857, 0.381, 0.2381, 0.381, 0.2381, 0.381, 0.2857, 0.381, 0.2857, 0.4286, 0.2381, 0.4286, 0.2381, 0.4286, 0.2857, 0.4286, 0.2857, 0.4762, 0.2381, 0.4762, 0.2381, 0.4762, 0.2857, 0.4762, 0.2857, 0.5238, 0.2381, 0.5238, 0.2381, 0.5238, 0.2857, 0.5238, 0.2857, 0.5714, 0.2381, 0.5714, 0.2381, 0.5714, 0.2857, 0.5714, 0.2857, 0.619, 0.2381, 0.619, 0.2381, 0.619, 0.2857, 0.619, 0.2857, 0.6667, 0.2381, 0.6667, 0.2381, 0.6667, 0.2857, 0.6667, 0.2857, 0.7143, 0.2381, 0.7143, 0.2381, 0.7143, 0.2857, 0.7143, 0.2857, 0.7619, 0.2381, 0.7619, 0.2381, 0.7619, 0.2857, 0.7619, 0.2857, 0.8095, 0.2381, 0.8095, 0.2381, 0.8095, 0.2857, 0.8095, 0.2857, 0.8571, 0.2381, 0.8571, 0.2381, 0.8571, 0.2857, 0.8571, 0.2857, 0.9048, 0.2381, 0.9048, 0.2381, 0.9048, 0.2857, 0.9048, 0.2857, 0.9524, 0.2381, 0.9524, 0.2857, 0.0, 0.3333, 0.0, 0.3333, 0.04762, 0.2857, 0.04762, 0.2857, 0.04762, 0.3333, 0.04762, 0.3333, 0.09524, 0.2857, 0.09524, 0.2857, 0.09524, 0.3333, 0.09524, 0.3333, 0.1429, 0.2857, 0.1429, 0.2857, 0.1429, 0.3333, 0.1429, 0.3333, 0.1905, 0.2857, 0.1905, 0.2857, 0.1905, 0.3333, 0.1905, 0.3333, 0.2381, 0.2857, 0.2381, 0.2857, 0.2381, 0.3333, 0.2381, 0.3333, 0.2857, 0.2857, 0.2857, 0.2857, 0.2857, 0.3333, 0.2857, 0.3333, 0.3333, 0.2857, 0.3333, 0.2857, 0.3333, 0.3333, 0.3333, 0.3333, 0.381, 0.2857, 0.381, 0.2857, 0.381, 0.3333, 0.381, 0.3333, 0.4286, 0.2857, 0.4286, 0.2857, 0.4286, 0.3333, 0.4286, 0.3333, 0.4762, 0.2857, 0.4762, 0.2857, 0.4762, 0.3333, 0.4762, 0.3333, 0.5238, 0.2857, 0.5238, 0.2857, 0.5238, 0.3333, 0.5238, 0.3333, 0.5714, 0.2857, 0.5714, 0.2857, 0.5714, 0.3333, 0.5714, 0.3333, 0.619, 0.2857, 0.619, 0.2857, 0.619, 0.3333, 0.619, 0.3333, 0.6667, 0.2857, 0.6667, 0.2857, 0.6667, 0.3333, 0.6667, 0.3333, 0.7143, 0.2857, 0.7143, 0.2857, 0.7143, 0.3333, 0.7143, 0.3333, 0.7619, 0.2857, 0.7619, 0.2857, 0.7619, 0.3333, 0.7619, 0.3333, 0.8095, 0.2857, 0.8095, 0.2857, 0.8095, 0.3333, 0.8095, 0.3333, 0.8571, 0.2857, 0.8571, 0.2857, 0.8571, 0.3333, 0.8571, 0.3333, 0.9048, 0.2857, 0.9048, 0.2857, 0.9048, 0.3333, 0.9048, 0.3333, 0.9524, 0.2857, 0.9524, 0.3333, 0.0, 0.381, 0.0, 0.381, 0.04762, 0.3333, 0.04762, 0.3333, 0.04762, 0.381, 0.04762, 0.381, 0.09524, 0.3333, 0.09524, 0.3333, 0.09524, 0.381, 0.09524, 0.381, 0.1429, 0.3333, 0.1429, 0.3333, 0.1429, 0.381, 0.1429, 0.381, 0.1905, 0.3333, 0.1905, 0.3333, 0.1905, 0.381, 0.1905, 0.381, 0.2381, 0.3333, 0.2381, 0.3333, 0.2381, 0.381, 0.2381, 0.381, 0.2857, 0.3333, 0.2857, 0.3333, 0.2857, 0.381, 0.2857, 0.381, 0.3333, 0.3333, 0.3333, 0.3333, 0.3333, 0.381, 0.3333, 0.381, 0.381, 0.3333, 0.381, 0.3333, 0.381, 0.381, 0.381, 0.381, 0.4286, 0.3333, 0.4286, 0.3333, 0.4286, 0.381, 0.4286, 0.381, 0.4762, 0.3333, 0.4762, 0.3333, 0.4762, 0.381, 0.4762, 0.381, 0.5238, 0.3333, 0.5238, 0.3333, 0.5238, 0.381, 0.5238, 0.381, 0.5714, 0.3333, 0.5714, 0.3333, 0.5714, 0.381, 0.5714, 0.381, 0.619, 0.3333, 0.619, 0.3333, 0.619, 0.381, 0.619, 0.381, 0.6667, 0.3333, 0.6667, 0.3333, 0.6667, 0.381, 0.6667, 0.381, 0.7143, 0.3333, 0.7143, 0.3333, 0.7143, 0.381, 0.7143, 0.381, 0.7619, 0.3333, 0.7619, 0.3333, 0.7619, 0.381, 0.7619, 0.381, 0.8095, 0.3333, 0.8095, 0.3333, 0.8095, 0.381, 0.8095, 0.381, 0.8571, 0.3333, 0.8571, 0.3333, 0.8571, 0.381, 0.8571, 0.381, 0.9048, 0.3333, 0.9048, 0.3333, 0.9048, 0.381, 0.9048, 0.381, 0.9524, 0.3333, 0.9524, 0.381, 0.0, 0.4286, 0.0, 0.4286, 0.04762, 0.381, 0.04762, 0.381, 0.04762, 0.4286, 0.04762, 0.4286, 0.09524, 0.381, 0.09524, 0.381, 0.09524, 0.4286, 0.09524, 0.4286, 0.1429, 0.381, 0.1429, 0.381, 0.1429, 0.4286, 0.1429, 0.4286, 0.1905, 0.381, 0.1905, 0.381, 0.1905, 0.4286, 0.1905, 0.4286, 0.2381, 0.381, 0.2381, 0.381, 0.2381, 0.4286, 0.2381, 0.4286, 0.2857, 0.381, 0.2857, 0.381, 0.2857, 0.4286, 0.2857, 0.4286, 0.3333, 0.381, 0.3333, 0.381, 0.3333, 0.4286, 0.3333, 0.4286, 0.381, 0.381, 0.381, 0.381, 0.381, 0.4286, 0.381, 0.4286, 0.4286, 0.381, 0.4286, 0.381, 0.4286, 0.4286, 0.4286, 0.4286, 0.4762, 0.381, 0.4762, 0.381, 0.4762, 0.4286, 0.4762, 0.4286, 0.5238, 0.381, 0.5238, 0.381, 0.5238, 0.4286, 0.5238, 0.4286, 0.5714, 0.381, 0.5714, 0.381, 0.5714, 0.4286, 0.5714, 0.4286, 0.619, 0.381, 0.619, 0.381, 0.619, 0.4286, 0.619, 0.4286, 0.6667, 0.381, 0.6667, 0.381, 0.6667, 0.4286, 0.6667, 0.4286, 0.7143, 0.381, 0.7143, 0.381, 0.7143, 0.4286, 0.7143, 0.4286, 0.7619, 0.381, 0.7619, 0.381, 0.7619, 0.4286, 0.7619, 0.4286, 0.8095, 0.381, 0.8095, 0.381, 0.8095, 0.4286, 0.8095, 0.4286, 0.8571, 0.381, 0.8571, 0.381, 0.8571, 0.4286, 0.8571, 0.4286, 0.9048, 0.381, 0.9048, 0.381, 0.9048, 0.4286, 0.9048, 0.4286, 0.9524, 0.381, 0.9524, 0.4286, 0.0, 0.4762, 0.0, 0.4762, 0.04762, 0.4286, 0.04762, 0.4286, 0.04762, 0.4762, 0.04762, 0.4762, 0.09524, 0.4286, 0.09524, 0.4286, 0.09524, 0.4762, 0.09524, 0.4762, 0.1429, 0.4286, 0.1429, 0.4286, 0.1429, 0.4762, 0.1429, 0.4762, 0.1905, 0.4286, 0.1905, 0.4286, 0.1905, 0.4762, 0.1905, 0.4762, 0.2381, 0.4286, 0.2381, 0.4286, 0.2381, 0.4762, 0.2381, 0.4762, 0.2857, 0.4286, 0.2857, 0.4286, 0.2857, 0.4762, 0.2857, 0.4762, 0.3333, 0.4286, 0.3333, 0.4286, 0.3333, 0.4762, 0.3333, 0.4762, 0.381, 0.4286, 0.381, 0.4286, 0.381, 0.4762, 0.381, 0.4762, 0.4286, 0.4286, 0.4286, 0.4286, 0.4286, 0.4762, 0.4286, 0.4762, 0.4762, 0.4286, 0.4762, 0.4286, 0.4762, 0.4762, 0.4762, 0.4762, 0.5238, 0.4286, 0.5238, 0.4286, 0.5238, 0.4762, 0.5238, 0.4762, 0.5714, 0.4286, 0.5714, 0.4286, 0.5714, 0.4762, 0.5714, 0.4762, 0.619, 0.4286, 0.619, 0.4286, 0.619, 0.4762, 0.619, 0.4762, 0.6667, 0.4286, 0.6667, 0.4286, 0.6667, 0.4762, 0.6667, 0.4762, 0.7143, 0.4286, 0.7143, 0.4286, 0.7143, 0.4762, 0.7143, 0.4762, 0.7619, 0.4286, 0.7619, 0.4286, 0.7619, 0.4762, 0.7619, 0.4762, 0.8095, 0.4286, 0.8095, 0.4286, 0.8095, 0.4762, 0.8095, 0.4762, 0.8571, 0.4286, 0.8571, 0.4286, 0.8571, 0.4762, 0.8571, 0.4762, 0.9048, 0.4286, 0.9048, 0.4286, 0.9048, 0.4762, 0.9048, 0.4762, 0.9524, 0.4286, 0.9524, 0.4762, 0.0, 0.5238, 0.0, 0.5238, 0.04762, 0.4762, 0.04762, 0.4762, 0.04762, 0.5238, 0.04762, 0.5238, 0.09524, 0.4762, 0.09524, 0.4762, 0.09524, 0.5238, 0.09524, 0.5238, 0.1429, 0.4762, 0.1429, 0.4762, 0.1429, 0.5238, 0.1429, 0.5238, 0.1905, 0.4762, 0.1905, 0.4762, 0.1905, 0.5238, 0.1905, 0.5238, 0.2381, 0.4762, 0.2381, 0.4762, 0.2381, 0.5238, 0.2381, 0.5238, 0.2857, 0.4762, 0.2857, 0.4762, 0.2857, 0.5238, 0.2857, 0.5238, 0.3333, 0.4762, 0.3333, 0.4762, 0.3333, 0.5238, 0.3333, 0.5238, 0.381, 0.4762, 0.381, 0.4762, 0.381, 0.5238, 0.381, 0.5238, 0.4286, 0.4762, 0.4286, 0.4762, 0.4286, 0.5238, 0.4286, 0.5238, 0.4762, 0.4762, 0.4762, 0.4762, 0.4762, 0.5238, 0.4762, 0.5238, 0.5238, 0.4762, 0.5238, 0.4762, 0.5238, 0.5238, 0.5238, 0.5238, 0.5714, 0.4762, 0.5714, 0.4762, 0.5714, 0.5238, 0.5714, 0.5238, 0.619, 0.4762, 0.619, 0.4762, 0.619, 0.5238, 0.619, 0.5238, 0.6667, 0.4762, 0.6667, 0.4762, 0.6667, 0.5238, 0.6667, 0.5238, 0.7143, 0.4762, 0.7143, 0.4762, 0.7143, 0.5238, 0.7143, 0.5238, 0.7619, 0.4762, 0.7619, 0.4762, 0.7619, 0.5238, 0.7619, 0.5238, 0.8095, 0.4762, 0.8095, 0.4762, 0.8095, 0.5238, 0.8095, 0.5238, 0.8571, 0.4762, 0.8571, 0.4762, 0.8571, 0.5238, 0.8571, 0.5238, 0.9048, 0.4762, 0.9048, 0.4762, 0.9048, 0.5238, 0.9048, 0.5238, 0.9524, 0.4762, 0.9524, 0.5238, 0.0, 0.5714, 0.0, 0.5714, 0.04762, 0.5238, 0.04762, 0.5238, 0.04762, 0.5714, 0.04762, 0.5714, 0.09524, 0.5238, 0.09524, 0.5238, 0.09524, 0.5714, 0.09524, 0.5714, 0.1429, 0.5238, 0.1429, 0.5238, 0.1429, 0.5714, 0.1429, 0.5714, 0.1905, 0.5238, 0.1905, 0.5238, 0.1905, 0.5714, 0.1905, 0.5714, 0.2381, 0.5238, 0.2381, 0.5238, 0.2381, 0.5714, 0.2381, 0.5714, 0.2857, 0.5238, 0.2857, 0.5238, 0.2857, 0.5714, 0.2857, 0.5714, 0.3333, 0.5238, 0.3333, 0.5238, 0.3333, 0.5714, 0.3333, 0.5714, 0.381, 0.5238, 0.381, 0.5238, 0.381, 0.5714, 0.381, 0.5714, 0.4286, 0.5238, 0.4286, 0.5238, 0.4286, 0.5714, 0.4286, 0.5714, 0.4762, 0.5238, 0.4762, 0.5238, 0.4762, 0.5714, 0.4762, 0.5714, 0.5238, 0.5238, 0.5238, 0.5238, 0.5238, 0.5714, 0.5238, 0.5714, 0.5714, 0.5238, 0.5714, 0.5238, 0.5714, 0.5714, 0.5714, 0.5714, 0.619, 0.5238, 0.619, 0.5238, 0.619, 0.5714, 0.619, 0.5714, 0.6667, 0.5238, 0.6667, 0.5238, 0.6667, 0.5714, 0.6667, 0.5714, 0.7143, 0.5238, 0.7143, 0.5238, 0.7143, 0.5714, 0.7143, 0.5714, 0.7619, 0.5238, 0.7619, 0.5238, 0.7619, 0.5714, 0.7619, 0.5714, 0.8095, 0.5238, 0.8095, 0.5238, 0.8095, 0.5714, 0.8095, 0.5714, 0.8571, 0.5238, 0.8571, 0.5238, 0.8571, 0.5714, 0.8571, 0.5714, 0.9048, 0.5238, 0.9048, 0.5238, 0.9048, 0.5714, 0.9048, 0.5714, 0.9524, 0.5238, 0.9524, 0.5714, 0.0, 0.619, 0.0, 0.619, 0.04762, 0.5714, 0.04762, 0.5714, 0.04762, 0.619, 0.04762, 0.619, 0.09524, 0.5714, 0.09524, 0.5714, 0.09524, 0.619, 0.09524, 0.619, 0.1429, 0.5714, 0.1429, 0.5714, 0.1429, 0.619, 0.1429, 0.619, 0.1905, 0.5714, 0.1905, 0.5714, 0.1905, 0.619, 0.1905, 0.619, 0.2381, 0.5714, 0.2381, 0.5714, 0.2381, 0.619, 0.2381, 0.619, 0.2857, 0.5714, 0.2857, 0.5714, 0.2857, 0.619, 0.2857, 0.619, 0.3333, 0.5714, 0.3333, 0.5714, 0.3333, 0.619, 0.3333, 0.619, 0.381, 0.5714, 0.381, 0.5714, 0.381, 0.619, 0.381, 0.619, 0.4286, 0.5714, 0.4286, 0.5714, 0.4286, 0.619, 0.4286, 0.619, 0.4762, 0.5714, 0.4762, 0.5714, 0.4762, 0.619, 0.4762, 0.619, 0.5238, 0.5714, 0.5238, 0.5714, 0.5238, 0.619, 0.5238, 0.619, 0.5714, 0.5714, 0.5714, 0.5714, 0.5714, 0.619, 0.5714, 0.619, 0.619, 0.5714, 0.619, 0.5714, 0.619, 0.619, 0.619, 0.619, 0.6667, 0.5714, 0.6667, 0.5714, 0.6667, 0.619, 0.6667, 0.619, 0.7143, 0.5714, 0.7143, 0.5714, 0.7143, 0.619, 0.7143, 0.619, 0.7619, 0.5714, 0.7619, 0.5714, 0.7619, 0.619, 0.7619, 0.619, 0.8095, 0.5714, 0.8095, 0.5714, 0.8095, 0.619, 0.8095, 0.619, 0.8571, 0.5714, 0.8571, 0.5714, 0.8571, 0.619, 0.8571, 0.619, 0.9048, 0.5714, 0.9048, 0.5714, 0.9048, 0.619, 0.9048, 0.619, 0.9524, 0.5714, 0.9524, 0.619, 0.0, 0.6667, 0.0, 0.6667, 0.04762, 0.619, 0.04762, 0.619, 0.04762, 0.6667, 0.04762, 0.6667, 0.09524, 0.619, 0.09524, 0.619, 0.09524, 0.6667, 0.09524, 0.6667, 0.1429, 0.619, 0.1429, 0.619, 0.1429, 0.6667, 0.1429, 0.6667, 0.1905, 0.619, 0.1905, 0.619, 0.1905, 0.6667, 0.1905, 0.6667, 0.2381, 0.619, 0.2381, 0.619, 0.2381, 0.6667, 0.2381, 0.6667, 0.2857, 0.619, 0.2857, 0.619, 0.2857, 0.6667, 0.2857, 0.6667, 0.3333, 0.619, 0.3333, 0.619, 0.3333, 0.6667, 0.3333, 0.6667, 0.381, 0.619, 0.381, 0.619, 0.381, 0.6667, 0.381, 0.6667, 0.4286, 0.619, 0.4286, 0.619, 0.4286, 0.6667, 0.4286, 0.6667, 0.4762, 0.619, 0.4762, 0.619, 0.4762, 0.6667, 0.4762, 0.6667, 0.5238, 0.619, 0.5238, 0.619, 0.5238, 0.6667, 0.5238, 0.6667, 0.5714, 0.619, 0.5714, 0.619, 0.5714, 0.6667, 0.5714, 0.6667, 0.619, 0.619, 0.619, 0.619, 0.619, 0.6667, 0.619, 0.6667, 0.6667, 0.619, 0.6667, 0.619, 0.6667, 0.6667, 0.6667, 0.6667, 0.7143, 0.619, 0.7143, 0.619, 0.7143, 0.6667, 0.7143, 0.6667, 0.7619, 0.619, 0.7619, 0.619, 0.7619, 0.6667, 0.7619, 0.6667, 0.8095, 0.619, 0.8095, 0.619, 0.8095, 0.6667, 0.8095, 0.6667, 0.8571, 0.619, 0.8571, 0.619, 0.8571, 0.6667, 0.8571, 0.6667, 0.9048, 0.619, 0.9048, 0.619, 0.9048, 0.6667, 0.9048, 0.6667, 0.9524, 0.619, 0.9524, 0.6667, 0.0, 0.7143, 0.0, 0.7143, 0.04762, 0.6667, 0.04762, 0.6667, 0.04762, 0.7143, 0.04762, 0.7143, 0.09524, 0.6667, 0.09524, 0.6667, 0.09524, 0.7143, 0.09524, 0.7143, 0.1429, 0.6667, 0.1429, 0.6667, 0.1429, 0.7143, 0.1429, 0.7143, 0.1905, 0.6667, 0.1905, 0.6667, 0.1905, 0.7143, 0.1905, 0.7143, 0.2381, 0.6667, 0.2381, 0.6667, 0.2381, 0.7143, 0.2381, 0.7143, 0.2857, 0.6667, 0.2857, 0.6667, 0.2857, 0.7143, 0.2857, 0.7143, 0.3333, 0.6667, 0.3333, 0.6667, 0.3333, 0.7143, 0.3333, 0.7143, 0.381, 0.6667, 0.381, 0.6667, 0.381, 0.7143, 0.381, 0.7143, 0.4286, 0.6667, 0.4286, 0.6667, 0.4286, 0.7143, 0.4286, 0.7143, 0.4762, 0.6667, 0.4762, 0.6667, 0.4762, 0.7143, 0.4762, 0.7143, 0.5238, 0.6667, 0.5238, 0.6667, 0.5238, 0.7143, 0.5238, 0.7143, 0.5714, 0.6667, 0.5714, 0.6667, 0.5714, 0.7143, 0.5714, 0.7143, 0.619, 0.6667, 0.619, 0.6667, 0.619, 0.7143, 0.619, 0.7143, 0.6667, 0.6667, 0.6667, 0.6667, 0.6667, 0.7143, 0.6667, 0.7143, 0.7143, 0.6667, 0.7143, 0.6667, 0.7143, 0.7143, 0.7143, 0.7143, 0.7619, 0.6667, 0.7619, 0.6667, 0.7619, 0.7143, 0.7619, 0.7143, 0.8095, 0.6667, 0.8095, 0.6667, 0.8095, 0.7143, 0.8095, 0.7143, 0.8571, 0.6667, 0.8571, 0.6667, 0.8571, 0.7143, 0.8571, 0.7143, 0.9048, 0.6667, 0.9048, 0.6667, 0.9048, 0.7143, 0.9048, 0.7143, 0.9524, 0.6667, 0.9524, 0.7143, 0.0, 0.7619, 0.0, 0.7619, 0.04762, 0.7143, 0.04762, 0.7143, 0.04762, 0.7619, 0.04762, 0.7619, 0.09524, 0.7143, 0.09524, 0.7143, 0.09524, 0.7619, 0.09524, 0.7619, 0.1429, 0.7143, 0.1429, 0.7143, 0.1429, 0.7619, 0.1429, 0.7619, 0.1905, 0.7143, 0.1905, 0.7143, 0.1905, 0.7619, 0.1905, 0.7619, 0.2381, 0.7143, 0.2381, 0.7143, 0.2381, 0.7619, 0.2381, 0.7619, 0.2857, 0.7143, 0.2857, 0.7143, 0.2857, 0.7619, 0.2857, 0.7619, 0.3333, 0.7143, 0.3333, 0.7143, 0.3333, 0.7619, 0.3333, 0.7619, 0.381, 0.7143, 0.381, 0.7143, 0.381, 0.7619, 0.381, 0.7619, 0.4286, 0.7143, 0.4286, 0.7143, 0.4286, 0.7619, 0.4286, 0.7619, 0.4762, 0.7143, 0.4762, 0.7143, 0.4762, 0.7619, 0.4762, 0.7619, 0.5238, 0.7143, 0.5238, 0.7143, 0.5238, 0.7619, 0.5238, 0.7619, 0.5714, 0.7143, 0.5714, 0.7143, 0.5714, 0.7619, 0.5714, 0.7619, 0.619, 0.7143, 0.619, 0.7143, 0.619, 0.7619, 0.619, 0.7619, 0.6667, 0.7143, 0.6667, 0.7143, 0.6667, 0.7619, 0.6667, 0.7619, 0.7143, 0.7143, 0.7143, 0.7143, 0.7143, 0.7619, 0.7143, 0.7619, 0.7619, 0.7143, 0.7619, 0.7143, 0.7619, 0.7619, 0.7619, 0.7619, 0.8095, 0.7143, 0.8095, 0.7143, 0.8095, 0.7619, 0.8095, 0.7619, 0.8571, 0.7143, 0.8571, 0.7143, 0.8571, 0.7619, 0.8571, 0.7619, 0.9048, 0.7143, 0.9048, 0.7143, 0.9048, 0.7619, 0.9048, 0.7619, 0.9524, 0.7143, 0.9524, 0.7619, 0.0, 0.8095, 0.0, 0.8095, 0.04762, 0.7619, 0.04762, 0.7619, 0.04762, 0.8095, 0.04762, 0.8095, 0.09524, 0.7619, 0.09524, 0.7619, 0.09524, 0.8095, 0.09524, 0.8095, 0.1429, 0.7619, 0.1429, 0.7619, 0.1429, 0.8095, 0.1429, 0.8095, 0.1905, 0.7619, 0.1905, 0.7619, 0.1905, 0.8095, 0.1905, 0.8095, 0.2381, 0.7619, 0.2381, 0.7619, 0.2381, 0.8095, 0.2381, 0.8095, 0.2857, 0.7619, 0.2857, 0.7619, 0.2857, 0.8095, 0.2857, 0.8095, 0.3333, 0.7619, 0.3333, 0.7619, 0.3333, 0.8095, 0.3333, 0.8095, 0.381, 0.7619, 0.381, 0.7619, 0.381, 0.8095, 0.381, 0.8095, 0.4286, 0.7619, 0.4286, 0.7619, 0.4286, 0.8095, 0.4286, 0.8095, 0.4762, 0.7619, 0.4762, 0.7619, 0.4762, 0.8095, 0.4762, 0.8095, 0.5238, 0.7619, 0.5238, 0.7619, 0.5238, 0.8095, 0.5238, 0.8095, 0.5714, 0.7619, 0.5714, 0.7619, 0.5714, 0.8095, 0.5714, 0.8095, 0.619, 0.7619, 0.619, 0.7619, 0.619, 0.8095, 0.619, 0.8095, 0.6667, 0.7619, 0.6667, 0.7619, 0.6667, 0.8095, 0.6667, 0.8095, 0.7143, 0.7619, 0.7143, 0.7619, 0.7143, 0.8095, 0.7143, 0.8095, 0.7619, 0.7619, 0.7619, 0.7619, 0.7619, 0.8095, 0.7619, 0.8095, 0.8095, 0.7619, 0.8095, 0.7619, 0.8095, 0.8095, 0.8095, 0.8095, 0.8571, 0.7619, 0.8571, 0.7619, 0.8571, 0.8095, 0.8571, 0.8095, 0.9048, 0.7619, 0.9048, 0.7619, 0.9048, 0.8095, 0.9048, 0.8095, 0.9524, 0.7619, 0.9524, 0.8095, 0.0, 0.8571, 0.0, 0.8571, 0.04762, 0.8095, 0.04762, 0.8095, 0.04762, 0.8571, 0.04762, 0.8571, 0.09524, 0.8095, 0.09524, 0.8095, 0.09524, 0.8571, 0.09524, 0.8571, 0.1429, 0.8095, 0.1429, 0.8095, 0.1429, 0.8571, 0.1429, 0.8571, 0.1905, 0.8095, 0.1905, 0.8095, 0.1905, 0.8571, 0.1905, 0.8571, 0.2381, 0.8095, 0.2381, 0.8095, 0.2381, 0.8571, 0.2381, 0.8571, 0.2857, 0.8095, 0.2857, 0.8095, 0.2857, 0.8571, 0.2857, 0.8571, 0.3333, 0.8095, 0.3333, 0.8095, 0.3333, 0.8571, 0.3333, 0.8571, 0.381, 0.8095, 0.381, 0.8095, 0.381, 0.8571, 0.381, 0.8571, 0.4286, 0.8095, 0.4286, 0.8095, 0.4286, 0.8571, 0.4286, 0.8571, 0.4762, 0.8095, 0.4762, 0.8095, 0.4762, 0.8571, 0.4762, 0.8571, 0.5238, 0.8095, 0.5238, 0.8095, 0.5238, 0.8571, 0.5238, 0.8571, 0.5714, 0.8095, 0.5714, 0.8095, 0.5714, 0.8571, 0.5714, 0.8571, 0.619, 0.8095, 0.619, 0.8095, 0.619, 0.8571, 0.619, 0.8571, 0.6667, 0.8095, 0.6667, 0.8095, 0.6667, 0.8571, 0.6667, 0.8571, 0.7143, 0.8095, 0.7143, 0.8095, 0.7143, 0.8571, 0.7143, 0.8571, 0.7619, 0.8095, 0.7619, 0.8095, 0.7619, 0.8571, 0.7619, 0.8571, 0.8095, 0.8095, 0.8095, 0.8095, 0.8095, 0.8571, 0.8095, 0.8571, 0.8571, 0.8095, 0.8571, 0.8095, 0.8571, 0.8571, 0.8571, 0.8571, 0.9048, 0.8095, 0.9048, 0.8095, 0.9048, 0.8571, 0.9048, 0.8571, 0.9524, 0.8095, 0.9524, 0.8571, 0.0, 0.9048, 0.0, 0.9048, 0.04762, 0.8571, 0.04762, 0.8571, 0.04762, 0.9048, 0.04762, 0.9048, 0.09524, 0.8571, 0.09524, 0.8571, 0.09524, 0.9048, 0.09524, 0.9048, 0.1429, 0.8571, 0.1429, 0.8571, 0.1429, 0.9048, 0.1429, 0.9048, 0.1905, 0.8571, 0.1905, 0.8571, 0.1905, 0.9048, 0.1905, 0.9048, 0.2381, 0.8571, 0.2381, 0.8571, 0.2381, 0.9048, 0.2381, 0.9048, 0.2857, 0.8571, 0.2857, 0.8571, 0.2857, 0.9048, 0.2857, 0.9048, 0.3333, 0.8571, 0.3333, 0.8571, 0.3333, 0.9048, 0.3333, 0.9048, 0.381, 0.8571, 0.381, 0.8571, 0.381, 0.9048, 0.381, 0.9048, 0.4286, 0.8571, 0.4286, 0.8571, 0.4286, 0.9048, 0.4286, 0.9048, 0.4762, 0.8571, 0.4762, 0.8571, 0.4762, 0.9048, 0.4762, 0.9048, 0.5238, 0.8571, 0.5238, 0.8571, 0.5238, 0.9048, 0.5238, 0.9048, 0.5714, 0.8571, 0.5714, 0.8571, 0.5714, 0.9048, 0.5714, 0.9048, 0.619, 0.8571, 0.619, 0.8571, 0.619, 0.9048, 0.619, 0.9048, 0.6667, 0.8571, 0.6667, 0.8571, 0.6667, 0.9048, 0.6667, 0.9048, 0.7143, 0.8571, 0.7143, 0.8571, 0.7143, 0.9048, 0.7143, 0.9048, 0.7619, 0.8571, 0.7619, 0.8571, 0.7619, 0.9048, 0.7619, 0.9048, 0.8095, 0.8571, 0.8095, 0.8571, 0.8095, 0.9048, 0.8095, 0.9048, 0.8571, 0.8571, 0.8571, 0.8571, 0.8571, 0.9048, 0.8571, 0.9048, 0.9048, 0.8571, 0.9048, 0.8571, 0.9048, 0.9048, 0.9048, 0.9048, 0.9524, 0.8571, 0.9524, 0.9048, 0.0, 0.9524, 0.0, 0.9524, 0.04762, 0.9048, 0.04762, 0.9048, 0.04762, 0.9524, 0.04762, 0.9524, 0.09524, 0.9048, 0.09524, 0.9048, 0.09524, 0.9524, 0.09524, 0.9524, 0.1429, 0.9048, 0.1429, 0.9048, 0.1429, 0.9524, 0.1429, 0.9524, 0.1905, 0.9048, 0.1905, 0.9048, 0.1905, 0.9524, 0.1905, 0.9524, 0.2381, 0.9048, 0.2381, 0.9048, 0.2381, 0.9524, 0.2381, 0.9524, 0.2857, 0.9048, 0.2857, 0.9048, 0.2857, 0.9524, 0.2857, 0.9524, 0.3333, 0.9048, 0.3333, 0.9048, 0.3333, 0.9524, 0.3333, 0.9524, 0.381, 0.9048, 0.381, 0.9048, 0.381, 0.9524, 0.381, 0.9524, 0.4286, 0.9048, 0.4286, 0.9048, 0.4286, 0.9524, 0.4286, 0.9524, 0.4762, 0.9048, 0.4762, 0.9048, 0.4762, 0.9524, 0.4762, 0.9524, 0.5238, 0.9048, 0.5238, 0.9048, 0.5238, 0.9524, 0.5238, 0.9524, 0.5714, 0.9048, 0.5714, 0.9048, 0.5714, 0.9524, 0.5714, 0.9524, 0.619, 0.9048, 0.619, 0.9048, 0.619, 0.9524, 0.619, 0.9524, 0.6667, 0.9048, 0.6667, 0.9048, 0.6667, 0.9524, 0.6667, 0.9524, 0.7143, 0.9048, 0.7143, 0.9048, 0.7143, 0.9524, 0.7143, 0.9524, 0.7619, 0.9048, 0.7619, 0.9048, 0.7619, 0.9524, 0.7619, 0.9524, 0.8095, 0.9048, 0.8095, 0.9048, 0.8095, 0.9524, 0.8095, 0.9524, 0.8571, 0.9048, 0.8571, 0.9048, 0.8571, 0.9524, 0.8571, 0.9524, 0.9048, 0.9048, 0.9048, 0.9048, 0.9048, 0.9524, 0.9048, 0.9524, 0.9524, 0.9048, 0.9524, 0.9524, 0.0, 1.0, 0.0, 1.0, 0.04762, 0.9524, 0.04762, 0.9524, 0.04762, 1.0, 0.04762, 1.0, 0.09524, 0.9524, 0.09524, 0.9524, 0.09524, 1.0, 0.09524, 1.0, 0.1429, 0.9524, 0.1429, 0.9524, 0.1429, 1.0, 0.1429, 1.0, 0.1905, 0.9524, 0.1905, 0.9524, 0.1905, 1.0, 0.1905, 1.0, 0.2381, 0.9524, 0.2381, 0.9524, 0.2381, 1.0, 0.2381, 1.0, 0.2857, 0.9524, 0.2857, 0.9524, 0.2857, 1.0, 0.2857, 1.0, 0.3333, 0.9524, 0.3333, 0.9524, 0.3333, 1.0, 0.3333, 1.0, 0.381, 0.9524, 0.381, 0.9524, 0.381, 1.0, 0.381, 1.0, 0.4286, 0.9524, 0.4286, 0.9524, 0.4286, 1.0, 0.4286, 1.0, 0.4762, 0.9524, 0.4762, 0.9524, 0.4762, 1.0, 0.4762, 1.0, 0.5238, 0.9524, 0.5238, 0.9524, 0.5238, 1.0, 0.5238, 1.0, 0.5714, 0.9524, 0.5714, 0.9524, 0.5714, 1.0, 0.5714, 1.0, 0.619, 0.9524, 0.619, 0.9524, 0.619, 1.0, 0.619, 1.0, 0.6667, 0.9524, 0.6667, 0.9524, 0.6667, 1.0, 0.6667, 1.0, 0.7143, 0.9524, 0.7143, 0.9524, 0.7143, 1.0, 0.7143, 1.0, 0.7619, 0.9524, 0.7619, 0.9524, 0.7619, 1.0, 0.7619, 1.0, 0.8095, 0.9524, 0.8095, 0.9524, 0.8095, 1.0, 0.8095, 1.0, 0.8571, 0.9524, 0.8571, 0.9524, 0.8571, 1.0, 0.8571, 1.0, 0.9048, 0.9524, 0.9048, 0.9524, 0.9048, 1.0, 0.9048, 1.0, 0.9524, 0.9524, 0.9524])
me_plane.materials.append(mat_terrain)
me_plane.materials.append(mat_snow)
me_plane.update()
me_cylinder_001 = bpy.data.meshes.new('Cylinder.001')
me_cylinder_001.from_pydata([(0.0, 0.1694, 0.06565), (5.303e-10, 0.07295, 1.048), (0.1198, 0.1198, 0.06565), (0.05159, 0.05159, 1.048), (0.1694, 0.0, 0.06565), (0.07295, -5.303e-10, 1.048), (0.1198, -0.1198, 0.06565), (0.05159, -0.05159, 1.048), (0.0, -0.1694, 0.06565), (5.303e-10, -0.07295, 1.048), (-0.1198, -0.1198, 0.06565), (-0.05159, -0.05159, 1.048), (-0.1694, 0.0, 0.06565), (-0.07295, -5.303e-10, 1.048), (-0.1198, 0.1198, 0.06565), (-0.05159, 0.05159, 1.048), (0.01615, 0.3809, 0.4804), (0.01615, 0.03094, 1.064), (8.512e-09, 0.35, 0.3381), (-0.05213, 0.3742, 0.4804), (0.06827, 0.3432, 0.3381), (-0.1178, 0.3543, 0.4804), (0.1339, 0.3233, 0.3381), (-0.1783, 0.3219, 0.4804), (0.1944, 0.291, 0.3381), (-0.2313, 0.2784, 0.4804), (0.2475, 0.2475, 0.3381), (-0.2748, 0.2254, 0.4804), (0.291, 0.1944, 0.3381), (-0.3072, 0.1649, 0.4804), (0.3233, 0.1339, 0.3381), (-0.3271, 0.09921, 0.4804), (0.3432, 0.06827, 0.3381), (-0.3338, 0.03094, 0.4804), (0.35, 9.393e-09, 0.3381), (-0.3271, -0.03734, 0.4804), (0.3432, -0.06827, 0.3381), (-0.3072, -0.103, 0.4804), (0.3233, -0.1339, 0.3381), (-0.2748, -0.1635, 0.4804), (0.291, -0.1944, 0.3381), (-0.2313, -0.2165, 0.4804), (0.2475, -0.2475, 0.3381), (-0.1783, -0.26, 0.4804), (0.1944, -0.291, 0.3381), (-0.1178, -0.2924, 0.4804), (0.1339, -0.3233, 0.3381), (-0.05213, -0.3123, 0.4804), (0.06827, -0.3432, 0.3381), (0.01615, -0.319, 0.4804), (8.512e-09, -0.35, 0.3381), (0.08442, -0.3123, 0.4804), (-0.06827, -0.3432, 0.3381), (0.1501, -0.2924, 0.4804), (-0.1339, -0.3233, 0.3381), (0.2106, -0.26, 0.4804), (-0.1944, -0.291, 0.3381), (0.2636, -0.2165, 0.4804), (-0.2475, -0.2475, 0.3381), (0.3071, -0.1635, 0.4804), (-0.291, -0.1944, 0.3381), (0.3395, -0.103, 0.4804), (-0.3233, -0.1339, 0.3381), (0.3594, -0.03734, 0.4804), (-0.3432, -0.06827, 0.3381), (0.3661, 0.03094, 0.4804), (-0.35, 9.393e-09, 0.3381), (0.3594, 0.09921, 0.4804), (-0.3432, 0.06827, 0.3381), (0.3395, 0.1649, 0.4804), (-0.3233, 0.1339, 0.3381), (0.3071, 0.2254, 0.4804), (-0.291, 0.1944, 0.3381), (0.2636, 0.2784, 0.4804), (-0.2475, 0.2475, 0.3381), (0.2106, 0.3219, 0.4804), (-0.1944, 0.291, 0.3381), (0.1501, 0.3543, 0.4804), (-0.1339, 0.3233, 0.3381), (0.08442, 0.3742, 0.4804), (-0.06827, 0.3432, 0.3381), (8.512e-09, 9.393e-09, 0.9221), (0.01449, 0.3212, 0.7686), (0.06919, 0.03094, 1.25), (-0.04177, 0.3156, 0.775), (-0.09587, 0.2991, 0.7812), (-0.1457, 0.2723, 0.7868), (-0.1894, 0.2362, 0.7918), (-0.2253, 0.1922, 0.7959), (-0.252, 0.142, 0.7989), (-0.2684, 0.08756, 0.8008), (-0.2739, 0.03094, 0.8014), (-0.2684, -0.02569, 0.8008), (-0.252, -0.08014, 0.7989), (-0.2253, -0.1303, 0.7959), (-0.1894, -0.1743, 0.7918), (-0.1457, -0.2104, 0.7868), (-0.09587, -0.2372, 0.7812), (-0.04177, -0.2537, 0.775), (0.01449, -0.2593, 0.7686), (0.07075, -0.2537, 0.7622), (0.1249, -0.2372, 0.7561), (0.1747, -0.2104, 0.7504), (0.2184, -0.1743, 0.7454), (0.2543, -0.1303, 0.7414), (0.2809, -0.08014, 0.7383), (0.2973, -0.02569, 0.7365), (0.3029, 0.03094, 0.7358), (0.2973, 0.08756, 0.7365), (0.2809, 0.142, 0.7383), (0.2543, 0.1922, 0.7414), (0.2184, 0.2362, 0.7454), (0.1747, 0.2723, 0.7504), (0.1249, 0.2991, 0.7561), (0.07075, 0.3156, 0.7622)], [], [(0, 1, 3, 2), (2, 3, 5, 4), (4, 5, 7, 6), (6, 7, 9, 8), (8, 9, 11, 10), (10, 11, 13, 12), (3, 1, 15, 13, 11, 9, 7, 5), (12, 13, 15, 14), (14, 15, 1, 0), (0, 2, 4, 6, 8, 10, 12, 14), (16, 79, 77, 75, 73, 71, 69, 67, 65, 63, 61, 59, 57, 55, 53, 51, 49, 47, 45, 43, 41, 39, 37, 35, 33, 31, 29, 27, 25, 23, 21, 19), (113, 83, 112), (18, 81, 20), (21, 17, 19), (112, 83, 111), (20, 81, 22), (25, 17, 23), (111, 83, 110), (22, 81, 24), (27, 17, 25), (110, 83, 109), (24, 81, 26), (29, 17, 27), (109, 83, 108), (26, 81, 28), (31, 17, 29), (108, 83, 107), (28, 81, 30), (33, 17, 31), (107, 83, 106), (30, 81, 32), (35, 17, 33), (106, 83, 105), (32, 81, 34), (37, 17, 35), (105, 83, 104), (34, 81, 36), (39, 17, 37), (104, 83, 103), (36, 81, 38), (41, 17, 39), (103, 83, 102), (38, 81, 40), (43, 17, 41), (102, 83, 101), (40, 81, 42), (45, 17, 43), (101, 83, 100), (42, 81, 44), (47, 17, 45), (100, 83, 99), (44, 81, 46), (49, 17, 47), (99, 83, 98), (46, 81, 48), (51, 17, 49), (98, 83, 97), (48, 81, 50), (53, 17, 51), (97, 83, 96), (50, 81, 52), (55, 17, 53), (96, 83, 95), (52, 81, 54), (57, 17, 55), (95, 83, 94), (54, 81, 56), (59, 17, 57), (94, 83, 93), (56, 81, 58), (61, 17, 59), (93, 83, 92), (58, 81, 60), (63, 17, 61), (92, 83, 91), (60, 81, 62), (65, 17, 63), (91, 83, 90), (62, 81, 64), (67, 17, 65), (90, 83, 89), (64, 81, 66), (69, 17, 67), (89, 83, 88), (66, 81, 68), (71, 17, 69), (88, 83, 87), (68, 81, 70), (73, 17, 71), (87, 83, 86), (70, 81, 72), (75, 17, 73), (85, 83, 84), (72, 81, 74), (77, 17, 75), (82, 114, 113, 112, 111, 110, 109, 108, 107, 106, 105, 104, 103, 102, 101, 100, 99, 98, 97, 96, 95, 94, 93, 92, 91, 90, 89, 88, 87, 86, 85, 84), (74, 81, 76), (79, 17, 77), (19, 17, 16), (76, 81, 78), (16, 17, 79), (18, 20, 22, 24, 26, 28, 30, 32, 34, 36, 38, 40, 42, 44, 46, 48, 50, 52, 54, 56, 58, 60, 62, 64, 66, 68, 70, 72, 74, 76, 78, 80), (78, 81, 80), (23, 17, 21), (114, 83, 113), (80, 81, 18), (84, 83, 82), (82, 83, 114), (86, 83, 85)])
me_cylinder_001.polygons.foreach_set('material_index', [1, 1, 1, 1, 1, 1, 1, 1, 1, 1, 0, 0, 0, 0, 0, 0, 0, 0, 0, 0, 0, 0, 0, 0, 0, 0, 0, 0, 0, 0, 0, 0, 0, 0, 0, 0, 0, 0, 0, 0, 0, 0, 0, 0, 0, 0, 0, 0, 0, 0, 0, 0, 0, 0, 0, 0, 0, 0, 0, 0, 0, 0, 0, 0, 0, 0, 0, 0, 0, 0, 0, 0, 0, 0, 0, 0, 0, 0, 0, 0, 0, 0, 0, 0, 0, 0, 0, 0, 0, 0, 0, 0, 0, 0, 0, 0, 0, 0, 0, 0, 0, 0, 0, 0, 0, 0, 0, 0, 0])
_uv = me_cylinder_001.uv_layers.new(name='UVMap')
_uv.uv.foreach_set('vector', [1.0, 0.5, 1.0, 1.0, 0.875, 1.0, 0.875, 0.5, 0.875, 0.5, 0.875, 1.0, 0.75, 1.0, 0.75, 0.5, 0.75, 0.5, 0.75, 1.0, 0.625, 1.0, 0.625, 0.5, 0.625, 0.5, 0.625, 1.0, 0.5, 1.0, 0.5, 0.5, 0.5, 0.5, 0.5, 1.0, 0.375, 1.0, 0.375, 0.5, 0.375, 0.5, 0.375, 1.0, 0.25, 1.0, 0.25, 0.5, 0.4197, 0.4197, 0.25, 0.49, 0.08029, 0.4197, 0.01, 0.25, 0.08029, 0.08029, 0.25, 0.01, 0.4197, 0.08029, 0.49, 0.25, 0.25, 0.5, 0.25, 1.0, 0.125, 1.0, 0.125, 0.5, 0.125, 0.5, 0.125, 1.0, 0.0, 1.0, 0.0, 0.5, 0.75, 0.49, 0.9197, 0.4197, 0.99, 0.25, 0.9197, 0.08029, 0.75, 0.01, 0.5803, 0.08029, 0.51, 0.25, 0.5803, 0.4197, 0.75, 0.49, 0.7968, 0.4854, 0.8418, 0.4717, 0.8833, 0.4496, 0.9197, 0.4197, 0.9496, 0.3833, 0.9717, 0.3418, 0.9854, 0.2968, 0.99, 0.25, 0.9854, 0.2032, 0.9717, 0.1582, 0.9496, 0.1167, 0.9197, 0.08029, 0.8833, 0.05045, 0.8418, 0.02827, 0.7968, 0.01461, 0.75, 0.01, 0.7032, 0.01461, 0.6582, 0.02827, 0.6167, 0.05045, 0.5803, 0.08029, 0.5504, 0.1167, 0.5283, 0.1582, 0.5146, 0.2032, 0.51, 0.25, 0.5146, 0.2968, 0.5283, 0.3418, 0.5504, 0.3833, 0.5803, 0.4197, 0.6167, 0.4496, 0.6582, 0.4717, 0.7032, 0.4854, 0.3418, 0.4717, 0.25, 0.25, 0.3833, 0.4496, 0.25, 0.49, 0.25, 0.25, 0.2968, 0.4854, 0.1582, 0.4717, 0.25, 0.25, 0.2032, 0.4854, 0.3833, 0.4496, 0.25, 0.25, 0.4197, 0.4197, 0.2968, 0.4854, 0.25, 0.25, 0.3418, 0.4717, 0.08029, 0.4197, 0.25, 0.25, 0.1167, 0.4496, 0.4197, 0.4197, 0.25, 0.25, 0.4496, 0.3833, 0.3418, 0.4717, 0.25, 0.25, 0.3833, 0.4496, 0.05045, 0.3833, 0.25, 0.25, 0.08029, 0.4197, 0.4496, 0.3833, 0.25, 0.25, 0.4717, 0.3418, 0.3833, 0.4496, 0.25, 0.25, 0.4197, 0.4197, 0.02827, 0.3418, 0.25, 0.25, 0.05045, 0.3833, 0.4717, 0.3418, 0.25, 0.25, 0.4854, 0.2968, 0.4197, 0.4197, 0.25, 0.25, 0.4496, 0.3833, 0.01461, 0.2968, 0.25, 0.25, 0.02827, 0.3418, 0.4854, 0.2968, 0.25, 0.25, 0.49, 0.25, 0.4496, 0.3833, 0.25, 0.25, 0.4717, 0.3418, 0.01, 0.25, 0.25, 0.25, 0.01461, 0.2968, 0.49, 0.25, 0.25, 0.25, 0.4854, 0.2032, 0.4717, 0.3418, 0.25, 0.25, 0.4854, 0.2968, 0.01461, 0.2032, 0.25, 0.25, 0.01, 0.25, 0.4854, 0.2032, 0.25, 0.25, 0.4717, 0.1582, 0.4854, 0.2968, 0.25, 0.25, 0.49, 0.25, 0.02827, 0.1582, 0.25, 0.25, 0.01461, 0.2032, 0.4717, 0.1582, 0.25, 0.25, 0.4496, 0.1167, 0.49, 0.25, 0.25, 0.25, 0.4854, 0.2032, 0.05045, 0.1167, 0.25, 0.25, 0.02827, 0.1582, 0.4496, 0.1167, 0.25, 0.25, 0.4197, 0.08029, 0.4854, 0.2032, 0.25, 0.25, 0.4717, 0.1582, 0.08029, 0.08029, 0.25, 0.25, 0.05045, 0.1167, 0.4197, 0.08029, 0.25, 0.25, 0.3833, 0.05045, 0.4717, 0.1582, 0.25, 0.25, 0.4496, 0.1167, 0.1167, 0.05045, 0.25, 0.25, 0.08029, 0.08029, 0.3833, 0.05045, 0.25, 0.25, 0.3418, 0.02827, 0.4496, 0.1167, 0.25, 0.25, 0.4197, 0.08029, 0.1582, 0.02827, 0.25, 0.25, 0.1167, 0.05045, 0.3418, 0.02827, 0.25, 0.25, 0.2968, 0.01461, 0.4197, 0.08029, 0.25, 0.25, 0.3833, 0.05045, 0.2032, 0.01461, 0.25, 0.25, 0.1582, 0.02827, 0.2968, 0.01461, 0.25, 0.25, 0.25, 0.01, 0.3833, 0.05045, 0.25, 0.25, 0.3418, 0.02827, 0.25, 0.01, 0.25, 0.25, 0.2032, 0.01461, 0.25, 0.01, 0.25, 0.25, 0.2032, 0.01461, 0.3418, 0.02827, 0.25, 0.25, 0.2968, 0.01461, 0.2968, 0.01461, 0.25, 0.25, 0.25, 0.01, 0.2032, 0.01461, 0.25, 0.25, 0.1582, 0.02827, 0.2968, 0.01461, 0.25, 0.25, 0.25, 0.01, 0.3418, 0.02827, 0.25, 0.25, 0.2968, 0.01461, 0.1582, 0.02827, 0.25, 0.25, 0.1167, 0.05045, 0.25, 0.01, 0.25, 0.25, 0.2032, 0.01461, 0.3833, 0.05045, 0.25, 0.25, 0.3418, 0.02827, 0.1167, 0.05045, 0.25, 0.25, 0.08029, 0.08029, 0.2032, 0.01461, 0.25, 0.25, 0.1582, 0.02827, 0.4197, 0.08029, 0.25, 0.25, 0.3833, 0.05045, 0.08029, 0.08029, 0.25, 0.25, 0.05045, 0.1167, 0.1582, 0.02827, 0.25, 0.25, 0.1167, 0.05045, 0.4496, 0.1167, 0.25, 0.25, 0.4197, 0.08029, 0.05045, 0.1167, 0.25, 0.25, 0.02827, 0.1582, 0.1167, 0.05045, 0.25, 0.25, 0.08029, 0.08029, 0.4717, 0.1582, 0.25, 0.25, 0.4496, 0.1167, 0.02827, 0.1582, 0.25, 0.25, 0.01461, 0.2032, 0.08029, 0.08029, 0.25, 0.25, 0.05045, 0.1167, 0.4854, 0.2032, 0.25, 0.25, 0.4717, 0.1582, 0.01461, 0.2032, 0.25, 0.25, 0.01, 0.25, 0.05045, 0.1167, 0.25, 0.25, 0.02827, 0.1582, 0.49, 0.25, 0.25, 0.25, 0.4854, 0.2032, 0.01, 0.25, 0.25, 0.25, 0.01461, 0.2968, 0.02827, 0.1582, 0.25, 0.25, 0.01461, 0.2032, 0.4854, 0.2968, 0.25, 0.25, 0.49, 0.25, 0.01461, 0.2968, 0.25, 0.25, 0.02827, 0.3418, 0.01461, 0.2032, 0.25, 0.25, 0.01, 0.25, 0.4717, 0.3418, 0.25, 0.25, 0.4854, 0.2968, 0.02827, 0.3418, 0.25, 0.25, 0.05045, 0.3833, 0.01, 0.25, 0.25, 0.25, 0.01461, 0.2968, 0.4496, 0.3833, 0.25, 0.25, 0.4717, 0.3418, 0.05045, 0.3833, 0.25, 0.25, 0.08029, 0.4197, 0.01461, 0.2968, 0.25, 0.25, 0.02827, 0.3418, 0.4197, 0.4197, 0.25, 0.25, 0.4496, 0.3833, 0.08029, 0.4197, 0.25, 0.25, 0.1167, 0.4496, 0.02827, 0.3418, 0.25, 0.25, 0.05045, 0.3833, 0.3833, 0.4496, 0.25, 0.25, 0.4197, 0.4197, 0.1582, 0.4717, 0.25, 0.25, 0.2032, 0.4854, 0.05045, 0.3833, 0.25, 0.25, 0.08029, 0.4197, 0.3418, 0.4717, 0.25, 0.25, 0.3833, 0.4496, 0.75, 0.49, 0.7968, 0.4854, 0.8418, 0.4717, 0.8833, 0.4496, 0.9197, 0.4197, 0.9496, 0.3833, 0.9717, 0.3418, 0.9854, 0.2968, 0.99, 0.25, 0.9854, 0.2032, 0.9717, 0.1582, 0.9496, 0.1167, 0.9197, 0.08029, 0.8833, 0.05045, 0.8418, 0.02827, 0.7968, 0.01461, 0.75, 0.01, 0.7032, 0.01461, 0.6582, 0.02827, 0.6167, 0.05045, 0.5803, 0.08029, 0.5504, 0.1167, 0.5283, 0.1582, 0.5146, 0.2032, 0.51, 0.25, 0.5146, 0.2968, 0.5283, 0.3418, 0.5504, 0.3833, 0.5803, 0.4197, 0.6167, 0.4496, 0.6582, 0.4717, 0.7032, 0.4854, 0.08029, 0.4197, 0.25, 0.25, 0.1167, 0.4496, 0.2968, 0.4854, 0.25, 0.25, 0.3418, 0.4717, 0.2032, 0.4854, 0.25, 0.25, 0.25, 0.49, 0.1167, 0.4496, 0.25, 0.25, 0.1582, 0.4717, 0.25, 0.49, 0.25, 0.25, 0.2968, 0.4854, 0.75, 0.49, 0.7968, 0.4854, 0.8418, 0.4717, 0.8833, 0.4496, 0.9197, 0.4197, 0.9496, 0.3833, 0.9717, 0.3418, 0.9854, 0.2968, 0.99, 0.25, 0.9854, 0.2032, 0.9717, 0.1582, 0.9496, 0.1167, 0.9197, 0.08029, 0.8833, 0.05045, 0.8418, 0.02827, 0.7968, 0.01461, 0.75, 0.01, 0.7032, 0.01461, 0.6582, 0.02827, 0.6167, 0.05045, 0.5803, 0.08029, 0.5504, 0.1167, 0.5283, 0.1582, 0.5146, 0.2032, 0.51, 0.25, 0.5146, 0.2968, 0.5283, 0.3418, 0.5504, 0.3833, 0.5803, 0.4197, 0.6167, 0.4496, 0.6582, 0.4717, 0.7032, 0.4854, 0.1582, 0.4717, 0.25, 0.25, 0.2032, 0.4854, 0.1167, 0.4496, 0.25, 0.25, 0.1582, 0.4717, 0.2968, 0.4854, 0.25, 0.25, 0.3418, 0.4717, 0.2032, 0.4854, 0.25, 0.25, 0.25, 0.49, 0.2032, 0.4854, 0.25, 0.25, 0.25, 0.49, 0.25, 0.49, 0.25, 0.25, 0.2968, 0.4854, 0.1167, 0.4496, 0.25, 0.25, 0.1582, 0.4717])
me_cylinder_001.materials.append(mat_material_001)
me_cylinder_001.materials.append(mat_material_002)
me_cylinder_001.update()
me_cylinder_002 = bpy.data.meshes.new('Cylinder.002')
me_cylinder_002.from_pydata([(0.0, 0.2481, 0.09612), (7.764e-10, 0.1068, 1.534), (0.1754, 0.1754, 0.09612), (0.07553, 0.07553, 1.534), (0.2481, 0.0, 0.09612), (0.1068, -7.764e-10, 1.534), (0.1754, -0.1754, 0.09612), (0.07553, -0.07553, 1.534), (0.0, -0.2481, 0.09612), (7.764e-10, -0.1068, 1.534), (-0.1754, -0.1754, 0.09612), (-0.07553, -0.07553, 1.534), (-0.2481, 0.0, 0.09612), (-0.1068, -7.764e-10, 1.534), (-0.1754, 0.1754, 0.09612), (-0.07553, 0.07553, 1.534), (0.02364, 0.5577, 0.7033), (0.02364, 0.04529, 1.558), (1.246e-08, 0.5124, 0.495), (-0.07632, 0.5478, 0.7033), (0.09996, 0.5025, 0.495), (-0.1724, 0.5187, 0.7033), (0.1961, 0.4734, 0.495), (-0.261, 0.4713, 0.7033), (0.2847, 0.426, 0.495), (-0.3387, 0.4076, 0.7033), (0.3623, 0.3623, 0.495), (-0.4024, 0.3299, 0.7033), (0.426, 0.2847, 0.495), (-0.4497, 0.2414, 0.7033), (0.4734, 0.1961, 0.495), (-0.4789, 0.1452, 0.7033), (0.5025, 0.09996, 0.495), (-0.4887, 0.04529, 0.7033), (0.5124, 1.375e-08, 0.495), (-0.4789, -0.05467, 0.7033), (0.5025, -0.09996, 0.495), (-0.4497, -0.1508, 0.7033), (0.4734, -0.1961, 0.495), (-0.4024, -0.2394, 0.7033), (0.426, -0.2847, 0.495), (-0.3387, -0.317, 0.7033), (0.3623, -0.3623, 0.495), (-0.261, -0.3807, 0.7033), (0.2847, -0.426, 0.495), (-0.1724, -0.4281, 0.7033), (0.1961, -0.4734, 0.495), (-0.07632, -0.4572, 0.7033), (0.09996, -0.5025, 0.495), (0.02364, -0.4671, 0.7033), (1.246e-08, -0.5124, 0.495), (0.1236, -0.4572, 0.7033), (-0.09996, -0.5025, 0.495), (0.2197, -0.4281, 0.7033), (-0.1961, -0.4734, 0.495), (0.3083, -0.3807, 0.7033), (-0.2847, -0.426, 0.495), (0.3859, -0.317, 0.7033), (-0.3623, -0.3623, 0.495), (0.4497, -0.2394, 0.7033), (-0.426, -0.2847, 0.495), (0.497, -0.1508, 0.7033), (-0.4734, -0.1961, 0.495), (0.5262, -0.05467, 0.7033), (-0.5025, -0.09996, 0.495), (0.536, 0.04529, 0.7033), (-0.5124, 1.375e-08, 0.495), (0.5262, 0.1452, 0.7033), (-0.5025, 0.09996, 0.495), (0.497, 0.2414, 0.7033), (-0.4734, 0.1961, 0.495), (0.4497, 0.3299, 0.7033), (-0.426, 0.2847, 0.495), (0.3859, 0.4076, 0.7033), (-0.3623, 0.3623, 0.495), (0.3083, 0.4713, 0.7033), (-0.2847, 0.426, 0.495), (0.2197, 0.5187, 0.7033), (-0.1961, 0.4734, 0.495), (0.1236, 0.5478, 0.7033), (-0.09996, 0.5025, 0.495), (1.246e-08, 1.375e-08, 1.35), (0.02121, 0.4702, 1.125), (0.1013, 0.04529, 1.83), (-0.06116, 0.4621, 1.135), (-0.1404, 0.4379, 1.144), (-0.2134, 0.3986, 1.152), (-0.2773, 0.3458, 1.159), (-0.3299, 0.2814, 1.165), (-0.3689, 0.2079, 1.17), (-0.3929, 0.1282, 1.172), (-0.401, 0.04529, 1.173), (-0.3929, -0.03761, 1.172), (-0.3689, -0.1173, 1.17), (-0.3299, -0.1908, 1.165), (-0.2773, -0.2552, 1.159), (-0.2134, -0.308, 1.152), (-0.1404, -0.3473, 1.144), (-0.06116, -0.3715, 1.135), (0.02121, -0.3797, 1.125), (0.1036, -0.3715, 1.116), (0.1828, -0.3473, 1.107), (0.2558, -0.308, 1.099), (0.3198, -0.2552, 1.091), (0.3723, -0.1908, 1.085), (0.4113, -0.1173, 1.081), (0.4353, -0.03761, 1.078), (0.4434, 0.04529, 1.077), (0.4353, 0.1282, 1.078), (0.4113, 0.2079, 1.081), (0.3723, 0.2814, 1.085), (0.3198, 0.3458, 1.091), (0.2558, 0.3986, 1.099), (0.1828, 0.4379, 1.107), (0.1036, 0.4621, 1.116)], [], [(0, 1, 3, 2), (2, 3, 5, 4), (4, 5, 7, 6), (6, 7, 9, 8), (8, 9, 11, 10), (10, 11, 13, 12), (3, 1, 15, 13, 11, 9, 7, 5), (12, 13, 15, 14), (14, 15, 1, 0), (0, 2, 4, 6, 8, 10, 12, 14), (16, 79, 77, 75, 73, 71, 69, 67, 65, 63, 61, 59, 57, 55, 53, 51, 49, 47, 45, 43, 41, 39, 37, 35, 33, 31, 29, 27, 25, 23, 21, 19), (113, 83, 112), (18, 81, 20), (21, 17, 19), (112, 83, 111), (20, 81, 22), (25, 17, 23), (111, 83, 110), (22, 81, 24), (27, 17, 25), (110, 83, 109), (24, 81, 26), (29, 17, 27), (109, 83, 108), (26, 81, 28), (31, 17, 29), (108, 83, 107), (28, 81, 30), (33, 17, 31), (107, 83, 106), (30, 81, 32), (35, 17, 33), (106, 83, 105), (32, 81, 34), (37, 17, 35), (105, 83, 104), (34, 81, 36), (39, 17, 37), (104, 83, 103), (36, 81, 38), (41, 17, 39), (103, 83, 102), (38, 81, 40), (43, 17, 41), (102, 83, 101), (40, 81, 42), (45, 17, 43), (101, 83, 100), (42, 81, 44), (47, 17, 45), (100, 83, 99), (44, 81, 46), (49, 17, 47), (99, 83, 98), (46, 81, 48), (51, 17, 49), (98, 83, 97), (48, 81, 50), (53, 17, 51), (97, 83, 96), (50, 81, 52), (55, 17, 53), (96, 83, 95), (52, 81, 54), (57, 17, 55), (95, 83, 94), (54, 81, 56), (59, 17, 57), (94, 83, 93), (56, 81, 58), (61, 17, 59), (93, 83, 92), (58, 81, 60), (63, 17, 61), (92, 83, 91), (60, 81, 62), (65, 17, 63), (91, 83, 90), (62, 81, 64), (67, 17, 65), (90, 83, 89), (64, 81, 66), (69, 17, 67), (89, 83, 88), (66, 81, 68), (71, 17, 69), (88, 83, 87), (68, 81, 70), (73, 17, 71), (87, 83, 86), (70, 81, 72), (75, 17, 73), (85, 83, 84), (72, 81, 74), (77, 17, 75), (82, 114, 113, 112, 111, 110, 109, 108, 107, 106, 105, 104, 103, 102, 101, 100, 99, 98, 97, 96, 95, 94, 93, 92, 91, 90, 89, 88, 87, 86, 85, 84), (74, 81, 76), (79, 17, 77), (19, 17, 16), (76, 81, 78), (16, 17, 79), (18, 20, 22, 24, 26, 28, 30, 32, 34, 36, 38, 40, 42, 44, 46, 48, 50, 52, 54, 56, 58, 60, 62, 64, 66, 68, 70, 72, 74, 76, 78, 80), (78, 81, 80), (23, 17, 21), (114, 83, 113), (80, 81, 18), (84, 83, 82), (82, 83, 114), (86, 83, 85)])
me_cylinder_002.polygons.foreach_set('material_index', [1, 1, 1, 1, 1, 1, 1, 1, 1, 1, 0, 0, 0, 0, 0, 0, 0, 0, 0, 0, 0, 0, 0, 0, 0, 0, 0, 0, 0, 0, 0, 0, 0, 0, 0, 0, 0, 0, 0, 0, 0, 0, 0, 0, 0, 0, 0, 0, 0, 0, 0, 0, 0, 0, 0, 0, 0, 0, 0, 0, 0, 0, 0, 0, 0, 0, 0, 0, 0, 0, 0, 0, 0, 0, 0, 0, 0, 0, 0, 0, 0, 0, 0, 0, 0, 0, 0, 0, 0, 0, 0, 0, 0, 0, 0, 0, 0, 0, 0, 0, 0, 0, 0, 0, 0, 0, 0, 0, 0])
_uv = me_cylinder_002.uv_layers.new(name='UVMap')
_uv.uv.foreach_set('vector', [1.0, 0.5, 1.0, 1.0, 0.875, 1.0, 0.875, 0.5, 0.875, 0.5, 0.875, 1.0, 0.75, 1.0, 0.75, 0.5, 0.75, 0.5, 0.75, 1.0, 0.625, 1.0, 0.625, 0.5, 0.625, 0.5, 0.625, 1.0, 0.5, 1.0, 0.5, 0.5, 0.5, 0.5, 0.5, 1.0, 0.375, 1.0, 0.375, 0.5, 0.375, 0.5, 0.375, 1.0, 0.25, 1.0, 0.25, 0.5, 0.4197, 0.4197, 0.25, 0.49, 0.08029, 0.4197, 0.01, 0.25, 0.08029, 0.08029, 0.25, 0.01, 0.4197, 0.08029, 0.49, 0.25, 0.25, 0.5, 0.25, 1.0, 0.125, 1.0, 0.125, 0.5, 0.125, 0.5, 0.125, 1.0, 0.0, 1.0, 0.0, 0.5, 0.75, 0.49, 0.9197, 0.4197, 0.99, 0.25, 0.9197, 0.08029, 0.75, 0.01, 0.5803, 0.08029, 0.51, 0.25, 0.5803, 0.4197, 0.75, 0.49, 0.7968, 0.4854, 0.8418, 0.4717, 0.8833, 0.4496, 0.9197, 0.4197, 0.9496, 0.3833, 0.9717, 0.3418, 0.9854, 0.2968, 0.99, 0.25, 0.9854, 0.2032, 0.9717, 0.1582, 0.9496, 0.1167, 0.9197, 0.08029, 0.8833, 0.05045, 0.8418, 0.02827, 0.7968, 0.01461, 0.75, 0.01, 0.7032, 0.01461, 0.6582, 0.02827, 0.6167, 0.05045, 0.5803, 0.08029, 0.5504, 0.1167, 0.5283, 0.1582, 0.5146, 0.2032, 0.51, 0.25, 0.5146, 0.2968, 0.5283, 0.3418, 0.5504, 0.3833, 0.5803, 0.4197, 0.6167, 0.4496, 0.6582, 0.4717, 0.7032, 0.4854, 0.3418, 0.4717, 0.25, 0.25, 0.3833, 0.4496, 0.25, 0.49, 0.25, 0.25, 0.2968, 0.4854, 0.1582, 0.4717, 0.25, 0.25, 0.2032, 0.4854, 0.3833, 0.4496, 0.25, 0.25, 0.4197, 0.4197, 0.2968, 0.4854, 0.25, 0.25, 0.3418, 0.4717, 0.08029, 0.4197, 0.25, 0.25, 0.1167, 0.4496, 0.4197, 0.4197, 0.25, 0.25, 0.4496, 0.3833, 0.3418, 0.4717, 0.25, 0.25, 0.3833, 0.4496, 0.05045, 0.3833, 0.25, 0.25, 0.08029, 0.4197, 0.4496, 0.3833, 0.25, 0.25, 0.4717, 0.3418, 0.3833, 0.4496, 0.25, 0.25, 0.4197, 0.4197, 0.02827, 0.3418, 0.25, 0.25, 0.05045, 0.3833, 0.4717, 0.3418, 0.25, 0.25, 0.4854, 0.2968, 0.4197, 0.4197, 0.25, 0.25, 0.4496, 0.3833, 0.01461, 0.2968, 0.25, 0.25, 0.02827, 0.3418, 0.4854, 0.2968, 0.25, 0.25, 0.49, 0.25, 0.4496, 0.3833, 0.25, 0.25, 0.4717, 0.3418, 0.01, 0.25, 0.25, 0.25, 0.01461, 0.2968, 0.49, 0.25, 0.25, 0.25, 0.4854, 0.2032, 0.4717, 0.3418, 0.25, 0.25, 0.4854, 0.2968, 0.01461, 0.2032, 0.25, 0.25, 0.01, 0.25, 0.4854, 0.2032, 0.25, 0.25, 0.4717, 0.1582, 0.4854, 0.2968, 0.25, 0.25, 0.49, 0.25, 0.02827, 0.1582, 0.25, 0.25, 0.01461, 0.2032, 0.4717, 0.1582, 0.25, 0.25, 0.4496, 0.1167, 0.49, 0.25, 0.25, 0.25, 0.4854, 0.2032, 0.05045, 0.1167, 0.25, 0.25, 0.02827, 0.1582, 0.4496, 0.1167, 0.25, 0.25, 0.4197, 0.08029, 0.4854, 0.2032, 0.25, 0.25, 0.4717, 0.1582, 0.08029, 0.08029, 0.25, 0.25, 0.05045, 0.1167, 0.4197, 0.08029, 0.25, 0.25, 0.3833, 0.05045, 0.4717, 0.1582, 0.25, 0.25, 0.4496, 0.1167, 0.1167, 0.05045, 0.25, 0.25, 0.08029, 0.08029, 0.3833, 0.05045, 0.25, 0.25, 0.3418, 0.02827, 0.4496, 0.1167, 0.25, 0.25, 0.4197, 0.08029, 0.1582, 0.02827, 0.25, 0.25, 0.1167, 0.05045, 0.3418, 0.02827, 0.25, 0.25, 0.2968, 0.01461, 0.4197, 0.08029, 0.25, 0.25, 0.3833, 0.05045, 0.2032, 0.01461, 0.25, 0.25, 0.1582, 0.02827, 0.2968, 0.01461, 0.25, 0.25, 0.25, 0.01, 0.3833, 0.05045, 0.25, 0.25, 0.3418, 0.02827, 0.25, 0.01, 0.25, 0.25, 0.2032, 0.01461, 0.25, 0.01, 0.25, 0.25, 0.2032, 0.01461, 0.3418, 0.02827, 0.25, 0.25, 0.2968, 0.01461, 0.2968, 0.01461, 0.25, 0.25, 0.25, 0.01, 0.2032, 0.01461, 0.25, 0.25, 0.1582, 0.02827, 0.2968, 0.01461, 0.25, 0.25, 0.25, 0.01, 0.3418, 0.02827, 0.25, 0.25, 0.2968, 0.01461, 0.1582, 0.02827, 0.25, 0.25, 0.1167, 0.05045, 0.25, 0.01, 0.25, 0.25, 0.2032, 0.01461, 0.3833, 0.05045, 0.25, 0.25, 0.3418, 0.02827, 0.1167, 0.05045, 0.25, 0.25, 0.08029, 0.08029, 0.2032, 0.01461, 0.25, 0.25, 0.1582, 0.02827, 0.4197, 0.08029, 0.25, 0.25, 0.3833, 0.05045, 0.08029, 0.08029, 0.25, 0.25, 0.05045, 0.1167, 0.1582, 0.02827, 0.25, 0.25, 0.1167, 0.05045, 0.4496, 0.1167, 0.25, 0.25, 0.4197, 0.08029, 0.05045, 0.1167, 0.25, 0.25, 0.02827, 0.1582, 0.1167, 0.05045, 0.25, 0.25, 0.08029, 0.08029, 0.4717, 0.1582, 0.25, 0.25, 0.4496, 0.1167, 0.02827, 0.1582, 0.25, 0.25, 0.01461, 0.2032, 0.08029, 0.08029, 0.25, 0.25, 0.05045, 0.1167, 0.4854, 0.2032, 0.25, 0.25, 0.4717, 0.1582, 0.01461, 0.2032, 0.25, 0.25, 0.01, 0.25, 0.05045, 0.1167, 0.25, 0.25, 0.02827, 0.1582, 0.49, 0.25, 0.25, 0.25, 0.4854, 0.2032, 0.01, 0.25, 0.25, 0.25, 0.01461, 0.2968, 0.02827, 0.1582, 0.25, 0.25, 0.01461, 0.2032, 0.4854, 0.2968, 0.25, 0.25, 0.49, 0.25, 0.01461, 0.2968, 0.25, 0.25, 0.02827, 0.3418, 0.01461, 0.2032, 0.25, 0.25, 0.01, 0.25, 0.4717, 0.3418, 0.25, 0.25, 0.4854, 0.2968, 0.02827, 0.3418, 0.25, 0.25, 0.05045, 0.3833, 0.01, 0.25, 0.25, 0.25, 0.01461, 0.2968, 0.4496, 0.3833, 0.25, 0.25, 0.4717, 0.3418, 0.05045, 0.3833, 0.25, 0.25, 0.08029, 0.4197, 0.01461, 0.2968, 0.25, 0.25, 0.02827, 0.3418, 0.4197, 0.4197, 0.25, 0.25, 0.4496, 0.3833, 0.08029, 0.4197, 0.25, 0.25, 0.1167, 0.4496, 0.02827, 0.3418, 0.25, 0.25, 0.05045, 0.3833, 0.3833, 0.4496, 0.25, 0.25, 0.4197, 0.4197, 0.1582, 0.4717, 0.25, 0.25, 0.2032, 0.4854, 0.05045, 0.3833, 0.25, 0.25, 0.08029, 0.4197, 0.3418, 0.4717, 0.25, 0.25, 0.3833, 0.4496, 0.75, 0.49, 0.7968, 0.4854, 0.8418, 0.4717, 0.8833, 0.4496, 0.9197, 0.4197, 0.9496, 0.3833, 0.9717, 0.3418, 0.9854, 0.2968, 0.99, 0.25, 0.9854, 0.2032, 0.9717, 0.1582, 0.9496, 0.1167, 0.9197, 0.08029, 0.8833, 0.05045, 0.8418, 0.02827, 0.7968, 0.01461, 0.75, 0.01, 0.7032, 0.01461, 0.6582, 0.02827, 0.6167, 0.05045, 0.5803, 0.08029, 0.5504, 0.1167, 0.5283, 0.1582, 0.5146, 0.2032, 0.51, 0.25, 0.5146, 0.2968, 0.5283, 0.3418, 0.5504, 0.3833, 0.5803, 0.4197, 0.6167, 0.4496, 0.6582, 0.4717, 0.7032, 0.4854, 0.08029, 0.4197, 0.25, 0.25, 0.1167, 0.4496, 0.2968, 0.4854, 0.25, 0.25, 0.3418, 0.4717, 0.2032, 0.4854, 0.25, 0.25, 0.25, 0.49, 0.1167, 0.4496, 0.25, 0.25, 0.1582, 0.4717, 0.25, 0.49, 0.25, 0.25, 0.2968, 0.4854, 0.75, 0.49, 0.7968, 0.4854, 0.8418, 0.4717, 0.8833, 0.4496, 0.9197, 0.4197, 0.9496, 0.3833, 0.9717, 0.3418, 0.9854, 0.2968, 0.99, 0.25, 0.9854, 0.2032, 0.9717, 0.1582, 0.9496, 0.1167, 0.9197, 0.08029, 0.8833, 0.05045, 0.8418, 0.02827, 0.7968, 0.01461, 0.75, 0.01, 0.7032, 0.01461, 0.6582, 0.02827, 0.6167, 0.05045, 0.5803, 0.08029, 0.5504, 0.1167, 0.5283, 0.1582, 0.5146, 0.2032, 0.51, 0.25, 0.5146, 0.2968, 0.5283, 0.3418, 0.5504, 0.3833, 0.5803, 0.4197, 0.6167, 0.4496, 0.6582, 0.4717, 0.7032, 0.4854, 0.1582, 0.4717, 0.25, 0.25, 0.2032, 0.4854, 0.1167, 0.4496, 0.25, 0.25, 0.1582, 0.4717, 0.2968, 0.4854, 0.25, 0.25, 0.3418, 0.4717, 0.2032, 0.4854, 0.25, 0.25, 0.25, 0.49, 0.2032, 0.4854, 0.25, 0.25, 0.25, 0.49, 0.25, 0.49, 0.25, 0.25, 0.2968, 0.4854, 0.1167, 0.4496, 0.25, 0.25, 0.1582, 0.4717])
me_cylinder_002.materials.append(mat_material_001)
me_cylinder_002.materials.append(mat_material_002)
me_cylinder_002.update()
me_cylinder_003 = bpy.data.meshes.new('Cylinder.003')
me_cylinder_003.from_pydata([(0.0, 0.2481, 0.09612), (7.764e-10, 0.1068, 1.534), (0.1754, 0.1754, 0.09612), (0.07553, 0.07553, 1.534), (0.2481, 0.0, 0.09612), (0.1068, -7.764e-10, 1.534), (0.1754, -0.1754, 0.09612), (0.07553, -0.07553, 1.534), (0.0, -0.2481, 0.09612), (7.764e-10, -0.1068, 1.534), (-0.1754, -0.1754, 0.09612), (-0.07553, -0.07553, 1.534), (-0.2481, 0.0, 0.09612), (-0.1068, -7.764e-10, 1.534), (-0.1754, 0.1754, 0.09612), (-0.07553, 0.07553, 1.534), (0.02364, 0.5577, 0.7033), (0.02364, 0.04529, 1.558), (1.246e-08, 0.5124, 0.495), (-0.07632, 0.5478, 0.7033), (0.09996, 0.5025, 0.495), (-0.1724, 0.5187, 0.7033), (0.1961, 0.4734, 0.495), (-0.261, 0.4713, 0.7033), (0.2847, 0.426, 0.495), (-0.3387, 0.4076, 0.7033), (0.3623, 0.3623, 0.495), (-0.4024, 0.3299, 0.7033), (0.426, 0.2847, 0.495), (-0.4497, 0.2414, 0.7033), (0.4734, 0.1961, 0.495), (-0.4789, 0.1452, 0.7033), (0.5025, 0.09996, 0.495), (-0.4887, 0.04529, 0.7033), (0.5124, 1.375e-08, 0.495), (-0.4789, -0.05467, 0.7033), (0.5025, -0.09996, 0.495), (-0.4497, -0.1508, 0.7033), (0.4734, -0.1961, 0.495), (-0.4024, -0.2394, 0.7033), (0.426, -0.2847, 0.495), (-0.3387, -0.317, 0.7033), (0.3623, -0.3623, 0.495), (-0.261, -0.3807, 0.7033), (0.2847, -0.426, 0.495), (-0.1724, -0.4281, 0.7033), (0.1961, -0.4734, 0.495), (-0.07632, -0.4572, 0.7033), (0.09996, -0.5025, 0.495), (0.02364, -0.4671, 0.7033), (1.246e-08, -0.5124, 0.495), (0.1236, -0.4572, 0.7033), (-0.09996, -0.5025, 0.495), (0.2197, -0.4281, 0.7033), (-0.1961, -0.4734, 0.495), (0.3083, -0.3807, 0.7033), (-0.2847, -0.426, 0.495), (0.3859, -0.317, 0.7033), (-0.3623, -0.3623, 0.495), (0.4497, -0.2394, 0.7033), (-0.426, -0.2847, 0.495), (0.497, -0.1508, 0.7033), (-0.4734, -0.1961, 0.495), (0.5262, -0.05467, 0.7033), (-0.5025, -0.09996, 0.495), (0.536, 0.04529, 0.7033), (-0.5124, 1.375e-08, 0.495), (0.5262, 0.1452, 0.7033), (-0.5025, 0.09996, 0.495), (0.497, 0.2414, 0.7033), (-0.4734, 0.1961, 0.495), (0.4497, 0.3299, 0.7033), (-0.426, 0.2847, 0.495), (0.3859, 0.4076, 0.7033), (-0.3623, 0.3623, 0.495), (0.3083, 0.4713, 0.7033), (-0.2847, 0.426, 0.495), (0.2197, 0.5187, 0.7033), (-0.1961, 0.4734, 0.495), (0.1236, 0.5478, 0.7033), (-0.09996, 0.5025, 0.495), (1.246e-08, 1.375e-08, 1.35), (0.02121, 0.4702, 1.125), (0.1013, 0.04529, 1.83), (-0.06116, 0.4621, 1.135), (-0.1404, 0.4379, 1.144), (-0.2134, 0.3986, 1.152), (-0.2773, 0.3458, 1.159), (-0.3299, 0.2814, 1.165), (-0.3689, 0.2079, 1.17), (-0.3929, 0.1282, 1.172), (-0.401, 0.04529, 1.173), (-0.3929, -0.03761, 1.172), (-0.3689, -0.1173, 1.17), (-0.3299, -0.1908, 1.165), (-0.2773, -0.2552, 1.159), (-0.2134, -0.308, 1.152), (-0.1404, -0.3473, 1.144), (-0.06116, -0.3715, 1.135), (0.02121, -0.3797, 1.125), (0.1036, -0.3715, 1.116), (0.1828, -0.3473, 1.107), (0.2558, -0.308, 1.099), (0.3198, -0.2552, 1.091), (0.3723, -0.1908, 1.085), (0.4113, -0.1173, 1.081), (0.4353, -0.03761, 1.078), (0.4434, 0.04529, 1.077), (0.4353, 0.1282, 1.078), (0.4113, 0.2079, 1.081), (0.3723, 0.2814, 1.085), (0.3198, 0.3458, 1.091), (0.2558, 0.3986, 1.099), (0.1828, 0.4379, 1.107), (0.1036, 0.4621, 1.116)], [], [(0, 1, 3, 2), (2, 3, 5, 4), (4, 5, 7, 6), (6, 7, 9, 8), (8, 9, 11, 10), (10, 11, 13, 12), (3, 1, 15, 13, 11, 9, 7, 5), (12, 13, 15, 14), (14, 15, 1, 0), (0, 2, 4, 6, 8, 10, 12, 14), (16, 79, 77, 75, 73, 71, 69, 67, 65, 63, 61, 59, 57, 55, 53, 51, 49, 47, 45, 43, 41, 39, 37, 35, 33, 31, 29, 27, 25, 23, 21, 19), (113, 83, 112), (18, 81, 20), (21, 17, 19), (112, 83, 111), (20, 81, 22), (25, 17, 23), (111, 83, 110), (22, 81, 24), (27, 17, 25), (110, 83, 109), (24, 81, 26), (29, 17, 27), (109, 83, 108), (26, 81, 28), (31, 17, 29), (108, 83, 107), (28, 81, 30), (33, 17, 31), (107, 83, 106), (30, 81, 32), (35, 17, 33), (106, 83, 105), (32, 81, 34), (37, 17, 35), (105, 83, 104), (34, 81, 36), (39, 17, 37), (104, 83, 103), (36, 81, 38), (41, 17, 39), (103, 83, 102), (38, 81, 40), (43, 17, 41), (102, 83, 101), (40, 81, 42), (45, 17, 43), (101, 83, 100), (42, 81, 44), (47, 17, 45), (100, 83, 99), (44, 81, 46), (49, 17, 47), (99, 83, 98), (46, 81, 48), (51, 17, 49), (98, 83, 97), (48, 81, 50), (53, 17, 51), (97, 83, 96), (50, 81, 52), (55, 17, 53), (96, 83, 95), (52, 81, 54), (57, 17, 55), (95, 83, 94), (54, 81, 56), (59, 17, 57), (94, 83, 93), (56, 81, 58), (61, 17, 59), (93, 83, 92), (58, 81, 60), (63, 17, 61), (92, 83, 91), (60, 81, 62), (65, 17, 63), (91, 83, 90), (62, 81, 64), (67, 17, 65), (90, 83, 89), (64, 81, 66), (69, 17, 67), (89, 83, 88), (66, 81, 68), (71, 17, 69), (88, 83, 87), (68, 81, 70), (73, 17, 71), (87, 83, 86), (70, 81, 72), (75, 17, 73), (85, 83, 84), (72, 81, 74), (77, 17, 75), (82, 114, 113, 112, 111, 110, 109, 108, 107, 106, 105, 104, 103, 102, 101, 100, 99, 98, 97, 96, 95, 94, 93, 92, 91, 90, 89, 88, 87, 86, 85, 84), (74, 81, 76), (79, 17, 77), (19, 17, 16), (76, 81, 78), (16, 17, 79), (18, 20, 22, 24, 26, 28, 30, 32, 34, 36, 38, 40, 42, 44, 46, 48, 50, 52, 54, 56, 58, 60, 62, 64, 66, 68, 70, 72, 74, 76, 78, 80), (78, 81, 80), (23, 17, 21), (114, 83, 113), (80, 81, 18), (84, 83, 82), (82, 83, 114), (86, 83, 85)])
me_cylinder_003.polygons.foreach_set('material_index', [1, 1, 1, 1, 1, 1, 1, 1, 1, 1, 0, 0, 0, 0, 0, 0, 0, 0, 0, 0, 0, 0, 0, 0, 0, 0, 0, 0, 0, 0, 0, 0, 0, 0, 0, 0, 0, 0, 0, 0, 0, 0, 0, 0, 0, 0, 0, 0, 0, 0, 0, 0, 0, 0, 0, 0, 0, 0, 0, 0, 0, 0, 0, 0, 0, 0, 0, 0, 0, 0, 0, 0, 0, 0, 0, 0, 0, 0, 0, 0, 0, 0, 0, 0, 0, 0, 0, 0, 0, 0, 0, 0, 0, 0, 0, 0, 0, 0, 0, 0, 0, 0, 0, 0, 0, 0, 0, 0, 0])
_uv = me_cylinder_003.uv_layers.new(name='UVMap')
_uv.uv.foreach_set('vector', [1.0, 0.5, 1.0, 1.0, 0.875, 1.0, 0.875, 0.5, 0.875, 0.5, 0.875, 1.0, 0.75, 1.0, 0.75, 0.5, 0.75, 0.5, 0.75, 1.0, 0.625, 1.0, 0.625, 0.5, 0.625, 0.5, 0.625, 1.0, 0.5, 1.0, 0.5, 0.5, 0.5, 0.5, 0.5, 1.0, 0.375, 1.0, 0.375, 0.5, 0.375, 0.5, 0.375, 1.0, 0.25, 1.0, 0.25, 0.5, 0.4197, 0.4197, 0.25, 0.49, 0.08029, 0.4197, 0.01, 0.25, 0.08029, 0.08029, 0.25, 0.01, 0.4197, 0.08029, 0.49, 0.25, 0.25, 0.5, 0.25, 1.0, 0.125, 1.0, 0.125, 0.5, 0.125, 0.5, 0.125, 1.0, 0.0, 1.0, 0.0, 0.5, 0.75, 0.49, 0.9197, 0.4197, 0.99, 0.25, 0.9197, 0.08029, 0.75, 0.01, 0.5803, 0.08029, 0.51, 0.25, 0.5803, 0.4197, 0.75, 0.49, 0.7968, 0.4854, 0.8418, 0.4717, 0.8833, 0.4496, 0.9197, 0.4197, 0.9496, 0.3833, 0.9717, 0.3418, 0.9854, 0.2968, 0.99, 0.25, 0.9854, 0.2032, 0.9717, 0.1582, 0.9496, 0.1167, 0.9197, 0.08029, 0.8833, 0.05045, 0.8418, 0.02827, 0.7968, 0.01461, 0.75, 0.01, 0.7032, 0.01461, 0.6582, 0.02827, 0.6167, 0.05045, 0.5803, 0.08029, 0.5504, 0.1167, 0.5283, 0.1582, 0.5146, 0.2032, 0.51, 0.25, 0.5146, 0.2968, 0.5283, 0.3418, 0.5504, 0.3833, 0.5803, 0.4197, 0.6167, 0.4496, 0.6582, 0.4717, 0.7032, 0.4854, 0.3418, 0.4717, 0.25, 0.25, 0.3833, 0.4496, 0.25, 0.49, 0.25, 0.25, 0.2968, 0.4854, 0.1582, 0.4717, 0.25, 0.25, 0.2032, 0.4854, 0.3833, 0.4496, 0.25, 0.25, 0.4197, 0.4197, 0.2968, 0.4854, 0.25, 0.25, 0.3418, 0.4717, 0.08029, 0.4197, 0.25, 0.25, 0.1167, 0.4496, 0.4197, 0.4197, 0.25, 0.25, 0.4496, 0.3833, 0.3418, 0.4717, 0.25, 0.25, 0.3833, 0.4496, 0.05045, 0.3833, 0.25, 0.25, 0.08029, 0.4197, 0.4496, 0.3833, 0.25, 0.25, 0.4717, 0.3418, 0.3833, 0.4496, 0.25, 0.25, 0.4197, 0.4197, 0.02827, 0.3418, 0.25, 0.25, 0.05045, 0.3833, 0.4717, 0.3418, 0.25, 0.25, 0.4854, 0.2968, 0.4197, 0.4197, 0.25, 0.25, 0.4496, 0.3833, 0.01461, 0.2968, 0.25, 0.25, 0.02827, 0.3418, 0.4854, 0.2968, 0.25, 0.25, 0.49, 0.25, 0.4496, 0.3833, 0.25, 0.25, 0.4717, 0.3418, 0.01, 0.25, 0.25, 0.25, 0.01461, 0.2968, 0.49, 0.25, 0.25, 0.25, 0.4854, 0.2032, 0.4717, 0.3418, 0.25, 0.25, 0.4854, 0.2968, 0.01461, 0.2032, 0.25, 0.25, 0.01, 0.25, 0.4854, 0.2032, 0.25, 0.25, 0.4717, 0.1582, 0.4854, 0.2968, 0.25, 0.25, 0.49, 0.25, 0.02827, 0.1582, 0.25, 0.25, 0.01461, 0.2032, 0.4717, 0.1582, 0.25, 0.25, 0.4496, 0.1167, 0.49, 0.25, 0.25, 0.25, 0.4854, 0.2032, 0.05045, 0.1167, 0.25, 0.25, 0.02827, 0.1582, 0.4496, 0.1167, 0.25, 0.25, 0.4197, 0.08029, 0.4854, 0.2032, 0.25, 0.25, 0.4717, 0.1582, 0.08029, 0.08029, 0.25, 0.25, 0.05045, 0.1167, 0.4197, 0.08029, 0.25, 0.25, 0.3833, 0.05045, 0.4717, 0.1582, 0.25, 0.25, 0.4496, 0.1167, 0.1167, 0.05045, 0.25, 0.25, 0.08029, 0.08029, 0.3833, 0.05045, 0.25, 0.25, 0.3418, 0.02827, 0.4496, 0.1167, 0.25, 0.25, 0.4197, 0.08029, 0.1582, 0.02827, 0.25, 0.25, 0.1167, 0.05045, 0.3418, 0.02827, 0.25, 0.25, 0.2968, 0.01461, 0.4197, 0.08029, 0.25, 0.25, 0.3833, 0.05045, 0.2032, 0.01461, 0.25, 0.25, 0.1582, 0.02827, 0.2968, 0.01461, 0.25, 0.25, 0.25, 0.01, 0.3833, 0.05045, 0.25, 0.25, 0.3418, 0.02827, 0.25, 0.01, 0.25, 0.25, 0.2032, 0.01461, 0.25, 0.01, 0.25, 0.25, 0.2032, 0.01461, 0.3418, 0.02827, 0.25, 0.25, 0.2968, 0.01461, 0.2968, 0.01461, 0.25, 0.25, 0.25, 0.01, 0.2032, 0.01461, 0.25, 0.25, 0.1582, 0.02827, 0.2968, 0.01461, 0.25, 0.25, 0.25, 0.01, 0.3418, 0.02827, 0.25, 0.25, 0.2968, 0.01461, 0.1582, 0.02827, 0.25, 0.25, 0.1167, 0.05045, 0.25, 0.01, 0.25, 0.25, 0.2032, 0.01461, 0.3833, 0.05045, 0.25, 0.25, 0.3418, 0.02827, 0.1167, 0.05045, 0.25, 0.25, 0.08029, 0.08029, 0.2032, 0.01461, 0.25, 0.25, 0.1582, 0.02827, 0.4197, 0.08029, 0.25, 0.25, 0.3833, 0.05045, 0.08029, 0.08029, 0.25, 0.25, 0.05045, 0.1167, 0.1582, 0.02827, 0.25, 0.25, 0.1167, 0.05045, 0.4496, 0.1167, 0.25, 0.25, 0.4197, 0.08029, 0.05045, 0.1167, 0.25, 0.25, 0.02827, 0.1582, 0.1167, 0.05045, 0.25, 0.25, 0.08029, 0.08029, 0.4717, 0.1582, 0.25, 0.25, 0.4496, 0.1167, 0.02827, 0.1582, 0.25, 0.25, 0.01461, 0.2032, 0.08029, 0.08029, 0.25, 0.25, 0.05045, 0.1167, 0.4854, 0.2032, 0.25, 0.25, 0.4717, 0.1582, 0.01461, 0.2032, 0.25, 0.25, 0.01, 0.25, 0.05045, 0.1167, 0.25, 0.25, 0.02827, 0.1582, 0.49, 0.25, 0.25, 0.25, 0.4854, 0.2032, 0.01, 0.25, 0.25, 0.25, 0.01461, 0.2968, 0.02827, 0.1582, 0.25, 0.25, 0.01461, 0.2032, 0.4854, 0.2968, 0.25, 0.25, 0.49, 0.25, 0.01461, 0.2968, 0.25, 0.25, 0.02827, 0.3418, 0.01461, 0.2032, 0.25, 0.25, 0.01, 0.25, 0.4717, 0.3418, 0.25, 0.25, 0.4854, 0.2968, 0.02827, 0.3418, 0.25, 0.25, 0.05045, 0.3833, 0.01, 0.25, 0.25, 0.25, 0.01461, 0.2968, 0.4496, 0.3833, 0.25, 0.25, 0.4717, 0.3418, 0.05045, 0.3833, 0.25, 0.25, 0.08029, 0.4197, 0.01461, 0.2968, 0.25, 0.25, 0.02827, 0.3418, 0.4197, 0.4197, 0.25, 0.25, 0.4496, 0.3833, 0.08029, 0.4197, 0.25, 0.25, 0.1167, 0.4496, 0.02827, 0.3418, 0.25, 0.25, 0.05045, 0.3833, 0.3833, 0.4496, 0.25, 0.25, 0.4197, 0.4197, 0.1582, 0.4717, 0.25, 0.25, 0.2032, 0.4854, 0.05045, 0.3833, 0.25, 0.25, 0.08029, 0.4197, 0.3418, 0.4717, 0.25, 0.25, 0.3833, 0.4496, 0.75, 0.49, 0.7968, 0.4854, 0.8418, 0.4717, 0.8833, 0.4496, 0.9197, 0.4197, 0.9496, 0.3833, 0.9717, 0.3418, 0.9854, 0.2968, 0.99, 0.25, 0.9854, 0.2032, 0.9717, 0.1582, 0.9496, 0.1167, 0.9197, 0.08029, 0.8833, 0.05045, 0.8418, 0.02827, 0.7968, 0.01461, 0.75, 0.01, 0.7032, 0.01461, 0.6582, 0.02827, 0.6167, 0.05045, 0.5803, 0.08029, 0.5504, 0.1167, 0.5283, 0.1582, 0.5146, 0.2032, 0.51, 0.25, 0.5146, 0.2968, 0.5283, 0.3418, 0.5504, 0.3833, 0.5803, 0.4197, 0.6167, 0.4496, 0.6582, 0.4717, 0.7032, 0.4854, 0.08029, 0.4197, 0.25, 0.25, 0.1167, 0.4496, 0.2968, 0.4854, 0.25, 0.25, 0.3418, 0.4717, 0.2032, 0.4854, 0.25, 0.25, 0.25, 0.49, 0.1167, 0.4496, 0.25, 0.25, 0.1582, 0.4717, 0.25, 0.49, 0.25, 0.25, 0.2968, 0.4854, 0.75, 0.49, 0.7968, 0.4854, 0.8418, 0.4717, 0.8833, 0.4496, 0.9197, 0.4197, 0.9496, 0.3833, 0.9717, 0.3418, 0.9854, 0.2968, 0.99, 0.25, 0.9854, 0.2032, 0.9717, 0.1582, 0.9496, 0.1167, 0.9197, 0.08029, 0.8833, 0.05045, 0.8418, 0.02827, 0.7968, 0.01461, 0.75, 0.01, 0.7032, 0.01461, 0.6582, 0.02827, 0.6167, 0.05045, 0.5803, 0.08029, 0.5504, 0.1167, 0.5283, 0.1582, 0.5146, 0.2032, 0.51, 0.25, 0.5146, 0.2968, 0.5283, 0.3418, 0.5504, 0.3833, 0.5803, 0.4197, 0.6167, 0.4496, 0.6582, 0.4717, 0.7032, 0.4854, 0.1582, 0.4717, 0.25, 0.25, 0.2032, 0.4854, 0.1167, 0.4496, 0.25, 0.25, 0.1582, 0.4717, 0.2968, 0.4854, 0.25, 0.25, 0.3418, 0.4717, 0.2032, 0.4854, 0.25, 0.25, 0.25, 0.49, 0.2032, 0.4854, 0.25, 0.25, 0.25, 0.49, 0.25, 0.49, 0.25, 0.25, 0.2968, 0.4854, 0.1167, 0.4496, 0.25, 0.25, 0.1582, 0.4717])
me_cylinder_003.materials.append(mat_material_001)
me_cylinder_003.materials.append(mat_material_002)
me_cylinder_003.update()

# ---- objects
ob_light = bpy.data.objects.new('Light', light_light)
ob_camera = bpy.data.objects.new('Camera', cam_camera)
ob_terrain = bpy.data.objects.new('Terrain', me_plane)
ob_cylinder = bpy.data.objects.new('Cylinder', me_cylinder_001)
ob_cylinder_001 = bpy.data.objects.new('Cylinder.001', me_cylinder_002)
ob_cylinder_002 = bpy.data.objects.new('Cylinder.002', me_cylinder_003)

# ---- transforms, parenting, visibility, modifiers, constraints
ob_light.location = (4.076, 1.005, 5.904)
ob_light.rotation_euler = (0.6503, 0.05522, 1.866)
ob_light.lock_rotations_4d = False
ob_light.empty_display_type = 'ARROWS'
ob_light.color = (0.0, 0.0, 0.0, 0.0)
ob_light.lineart.crease_threshold = 0.0
ob_camera.location = (7.359, -6.926, 4.958)
ob_camera.rotation_euler = (1.109, 0.0, 0.8149)
ob_camera.lock_rotations_4d = False
ob_camera.empty_display_type = 'ARROWS'
ob_camera.color = (0.0, 0.0, 0.0, 0.0)
ob_camera.display_type = 'WIRE'
ob_camera.lineart.crease_threshold = 0.0
ob_terrain.location = (0.0, 0.0, 0.0)
ob_terrain.rotation_euler = (0.0, -0.0, 1.571)
_m = ob_terrain.modifiers.new('Auto Smooth', 'NODES')
_m.node_group = ng_auto_smooth
_gi = [s.identifier for s in ng_auto_smooth.interface.items_tree if s.item_type == 'SOCKET' and s.in_out == 'INPUT']
_m[_gi[1]] = 0.5236  # Angle
ob_cylinder.location = (0.0, 0.0, -0.08725)
ob_cylinder_001.location = (1.397, 0.0, -0.08725)
ob_cylinder_001.rotation_euler = (0.0, 0.1643, 0.0)
ob_cylinder_002.location = (-1.885, 0.09912, -0.128)
ob_cylinder_002.rotation_euler = (-0.00934, -0.1088, 0.03701)

# ---- collection membership
col_collection.objects.link(ob_light)
col_collection.objects.link(ob_camera)
col_collection.objects.link(ob_terrain)
col_collection.objects.link(ob_cylinder)
col_collection.objects.link(ob_cylinder_001)
col_collection.objects.link(ob_cylinder_002)

# ---- scene / render settings (as saved in the file)
scene.camera = ob_camera
scene.frame_start = 1; scene.frame_end = 250; scene.frame_set(1)
scene.render.engine = 'BLENDER_EEVEE_NEXT'
scene.cycles.sampling_pattern = 'TABULATED_SOBOL'
bpy.context.view_layer.update()
